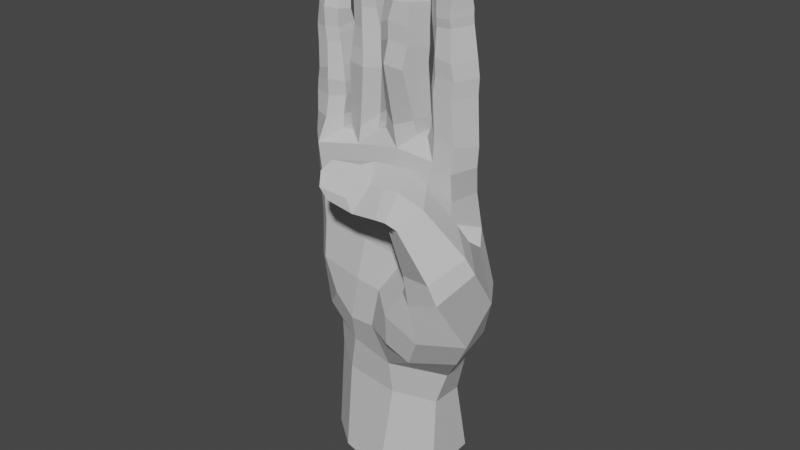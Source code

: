 # Source: B_Handshape.blend  (saved by Blender 3.6.11; exported with 4.5.12 LTS)
import bpy
from mathutils import Matrix  # noqa: F401  (used for matrix-valued properties, if any)

bpy.ops.wm.read_factory_settings(use_empty=True)
scene = bpy.context.scene
scene.name = 'Scene'

# ---- collections
col_b = bpy.data.collections.new('B'); scene.collection.children.link(col_b)

# ---- materials (node trees are filled in below, after node groups)
mat_material__46_005 = bpy.data.materials.new('Material #46.005')
mat_material__46_005.alpha_threshold = 0.0
mat_material__46_005.use_transparent_shadow = False
mat_material__46_005.diffuse_color = (0.6038, 0.6038, 0.6038, 1.0)
mat_material__46_005.specular_color = (0.9, 0.9, 0.9)
mat_material__46_005.roughness = 0.5
mat_material__46_005.specular_intensity = 0.0

# ---- material node trees

# ---- world
world_world = bpy.data.worlds.new('World'); scene.world = world_world
world_world.use_nodes = True; world_world.node_tree.nodes.clear()
_N = world_world.node_tree.nodes; _L = world_world.node_tree.links
n0 = _N.new('ShaderNodeOutputWorld'); n0.name = 'World Output'; n0.location = (300, 300)
n1 = _N.new('ShaderNodeBackground'); n1.name = 'Background'; n1.location = (10, 300)
n1.inputs[0].default_value = (0.05088, 0.05088, 0.05088, 1.0)
_L.new(n1.outputs[0], n0.inputs[0])
n0.is_active_output = True
world_world.color = (0.05088, 0.05088, 0.05088)
world_world.use_sun_shadow = False
world_world.sun_shadow_jitter_overblur = 0.0

# ---- meshes
me_untitled_005 = bpy.data.meshes.new('Untitled.005')
me_untitled_005.from_pydata([(11.34, 6.874, 50.79), (3.514, 4.98, 70.03), (11.87, 4.212, 69.91), (3.0, 7.304, 50.1), (-4.843, 6.332, 49.24), (-4.096, 3.911, 68.2), (-12.48, 1.846, 64.47), (-13.06, 2.391, 47.53), (17.68, -0.7864, 58.34), (4.111, 8.456, 38.31), (-4.888, 7.542, 37.14), (-13.54, 3.282, 37.84), (22.86, -9.319, 58.49), (13.16, -3.72, 61.14), (16.14, -0.1458, 68.14), (15.5, -6.898, 73.51), (13.39, 0.6427, 87.23), (17.36, -2.441, 86.48), (14.78, -6.305, 86.16), (18.25, -4.691, 61.06), (12.71, -4.927, 62.64), (9.676, -8.42, 59.39), (16.96, -6.531, 64.52), (12.21, -6.129, 64.41), (8.929, -9.112, 61.59), (8.406, -0.6765, 78.26), (9.509, -0.09977, 87.29), (13.81, 0.4715, 90.23), (17.55, -2.541, 89.77), (15.19, -6.232, 89.19), (9.649, -0.2358, 90.32), (14.02, 0.1137, 93.04), (17.4, -2.899, 92.73), (14.75, -6.452, 92.23), (9.873, -0.8435, 93.33), (9.793, -4.358, 92.98), (13.9, -0.776, 98.57), (16.83, -3.366, 98.4), (14.4, -6.196, 97.89), (9.886, -1.519, 98.56), (10.06, -5.33, 97.79), (13.76, -0.8112, 100.2), (16.93, -3.697, 99.89), (14.31, -6.49, 99.36), (9.874, -1.598, 100.3), (9.921, -5.367, 99.46), (13.63, -1.079, 101.4), (16.95, -3.742, 101.2), (14.49, -6.589, 100.8), (9.661, -2.155, 101.5), (9.926, -5.433, 101.0), (13.72, -1.627, 103.4), (16.84, -4.513, 104.5), (15.05, -6.676, 104.7), (10.13, -2.358, 105.0), (10.16, -5.332, 105.1), (16.85, -5.054, 109.1), (14.72, -6.165, 109.9), (11.65, -5.04, 110.1), (21.7, -10.51, 61.59), (18.35, -16.26, 57.72), (12.13, -15.05, 56.88), (15.26, -13.68, 69.63), (12.09, -8.85, 71.38), (9.609, -8.826, 68.73), (7.618, -11.65, 67.2), (13.01, -17.78, 66.74), (8.62, -15.29, 65.97), (12.84, 3.347, 74.8), (17.25, -1.954, 73.75), (8.321, 2.243, 73.02), (6.826, 2.452, 72.76), (-0.03554, 2.996, 72.74), (-1.678, 3.332, 72.19), (-7.272, 2.518, 69.39), (-8.337, 2.468, 69.32), (-16.48, -1.428, 63.41), (-17.34, -0.5897, 47.81), (8.549, -4.359, 77.81), (11.08, -2.837, 109.8), (14.63, -2.76, 111.8), (14.88, -5.664, 67.93), (15.82, -3.408, 106.2), (13.81, -2.141, 105.6), (11.76, -2.039, 106.5), (12.57, -2.681, 111.4), (16.31, -4.135, 110.7), (11.81, 5.736, 61.83), (-16.32, -1.404, 56.34), (-12.65, 1.941, 57.02), (-5.082, 5.205, 58.35), (3.248, 6.369, 60.77), (-16.06, -4.914, 63.08), (11.55, -6.739, 74.76), (-5.041, -6.496, 73.46), (8.79, -0.02715, 80.16), (12.98, 1.616, 78.69), (17.33, -1.738, 77.41), (15.65, -6.474, 78.1), (13.14, -6.385, 110.6), (12.52, -7.532, 105.0), (11.9, -6.822, 100.8), (11.95, -6.775, 99.36), (11.71, -6.4, 97.75), (11.66, -6.691, 92.82), (11.59, -6.376, 89.78), (11.07, -6.322, 86.7), (14.0, -3.623, 111.4), (9.044, -4.052, 86.68), (9.398, -4.182, 89.52), (11.6, -6.485, 79.24), (9.18, -3.979, 79.94), (8.02, -2.684, 80.94), (8.511, -4.243, 90.79), (4.795, -1.374, 91.16), (4.305, 0.5422, 81.03), (6.978, -6.049, 80.78), (6.946, -9.051, 90.22), (0.5829, -2.416, 91.36), (-0.09171, -0.8322, 80.83), (-0.5486, -0.01064, 78.27), (0.09627, -4.893, 80.2), (0.06444, -5.061, 77.37), (8.897, -4.428, 93.82), (5.092, -1.924, 93.89), (7.475, -8.365, 94.21), (0.927, -3.042, 94.12), (0.9356, -7.199, 90.5), (8.865, -4.452, 96.64), (4.889, -2.311, 96.1), (7.718, -8.467, 97.26), (0.8909, -4.007, 97.02), (9.264, -4.812, 101.1), (5.305, -2.999, 101.1), (7.762, -8.291, 101.3), (1.681, -4.891, 101.5), (1.975, -8.399, 97.25), (2.952, -8.588, 101.4), (9.14, -4.584, 102.6), (5.25, -2.763, 102.7), (7.462, -8.091, 102.8), (1.774, -4.645, 103.2), (2.937, -8.324, 103.1), (9.208, -4.362, 103.9), (5.227, -2.832, 104.0), (7.734, -7.849, 104.2), (1.78, -5.029, 104.5), (3.036, -8.11, 104.5), (9.289, -4.779, 107.7), (5.426, -3.331, 106.2), (8.166, -6.972, 108.5), (2.206, -5.062, 108.0), (3.055, -7.443, 108.7), (7.128, -6.469, 113.3), (8.56, -4.357, 112.6), (2.691, -4.807, 112.9), (3.85, -6.503, 113.3), (5.68, -7.142, 114.1), (6.052, -8.641, 108.9), (5.337, -8.85, 104.4), (5.299, -9.059, 103.0), (5.259, -9.291, 101.4), (4.127, -9.223, 97.97), (3.955, -9.006, 94.81), (1.501, -7.907, 93.82), (3.235, -9.329, 90.55), (3.272, -6.946, 79.27), (5.496, -3.634, 114.2), (3.413, -4.017, 109.4), (5.435, -3.482, 108.5), (7.725, -3.857, 109.4), (3.796, -3.815, 114.3), (5.435, -3.105, 114.9), (7.343, -3.517, 114.1), (3.495, 2.296, 77.62), (7.898, -1.122, 78.11), (6.961, -5.202, 77.98), (3.989, -6.961, 75.28), (-2.324, 0.5534, 79.61), (-1.388, -0.2402, 88.39), (-5.441, -0.5674, 88.36), (-6.024, 0.8751, 79.06), (-1.781, -4.392, 79.29), (-0.8034, -5.107, 87.97), (-8.51, -2.918, 88.96), (-9.319, -1.188, 78.08), (-8.649, 0.237, 75.07), (-8.012, -4.936, 76.83), (-7.825, -4.821, 75.0), (-1.082, -0.5554, 90.77), (-5.136, -0.4053, 91.26), (-0.6943, -5.074, 90.62), (-8.19, -3.061, 91.74), (-6.575, -6.566, 88.36), (-0.8092, -0.8222, 93.6), (-4.83, -0.2768, 93.94), (-0.6893, -5.09, 93.42), (-7.788, -2.771, 94.61), (-6.226, -6.279, 91.23), (-0.4371, -1.711, 98.79), (-4.074, -0.8712, 99.47), (-1.512, -5.431, 98.03), (-7.514, -2.912, 99.59), (-6.162, -5.726, 94.39), (-5.948, -6.031, 98.45), (-0.3616, -2.071, 100.2), (-3.996, -0.9922, 101.0), (-1.605, -5.624, 99.41), (-7.345, -2.94, 101.2), (-6.114, -6.134, 99.99), (-0.233, -2.414, 101.4), (-3.873, -1.342, 102.1), (-1.499, -5.768, 100.8), (-7.1, -3.504, 102.4), (-5.822, -6.233, 101.4), (-0.03743, -4.071, 104.7), (-3.479, -2.015, 104.2), (-1.226, -6.409, 104.6), (-6.534, -3.643, 105.7), (-5.949, -6.309, 105.2), (-1.692, -6.595, 109.3), (-0.1012, -4.747, 109.0), (-5.698, -4.441, 109.9), (-4.884, -6.181, 109.7), (-3.068, -7.182, 109.9), (-3.354, -7.745, 104.7), (-3.693, -6.797, 100.9), (-3.765, -6.671, 99.62), (-3.794, -6.535, 98.09), (-3.572, -6.757, 94.32), (-3.316, -6.91, 91.14), (-3.252, -7.042, 87.99), (-4.919, -6.04, 76.7), (-2.768, -4.653, 111.1), (-5.148, -3.172, 107.1), (-3.278, -2.743, 106.2), (-1.195, -3.568, 106.6), (-4.434, -4.074, 111.3), (-2.59, -3.824, 111.8), (-0.9696, -4.242, 110.8), (-5.638, 3.117, 75.71), (-1.708, -0.03703, 77.7), (-1.896, -4.823, 76.66), (-9.58, -0.5131, 76.89), (-9.007, -0.9322, 81.36), (-12.81, -0.8782, 81.36), (-13.13, -0.8725, 76.37), (-9.508, -5.299, 77.57), (-8.947, -5.166, 81.15), (-16.14, -3.157, 81.39), (-16.36, -3.352, 76.3), (-16.41, -2.654, 72.51), (-14.71, -6.359, 77.31), (-15.3, -6.181, 73.22), (-8.939, -1.355, 83.56), (-12.75, -0.8316, 83.36), (-8.87, -5.464, 83.66), (-16.05, -3.107, 83.52), (-8.881, -1.38, 85.94), (-12.55, -0.7175, 85.61), (-9.269, -5.304, 86.52), (-15.72, -3.243, 85.6), (-9.112, -2.083, 91.23), (-12.58, -1.185, 91.22), (-9.718, -5.323, 90.57), (-15.66, -3.205, 90.88), (-14.21, -6.149, 85.32), (-14.18, -6.134, 90.15), (-9.077, -2.455, 92.73), (-12.57, -1.211, 92.8), (-9.87, -5.494, 91.94), (-15.58, -3.151, 92.57), (-14.26, -6.139, 91.85), (-9.065, -2.557, 93.83), (-12.42, -1.443, 93.89), (-10.01, -5.544, 93.29), (-15.37, -3.546, 93.52), (-14.34, -6.114, 93.17), (-8.812, -3.651, 96.33), (-12.01, -1.8, 95.53), (-9.836, -5.795, 96.53), (-14.81, -2.987, 97.11), (-14.33, -5.511, 97.05), (-10.07, -5.322, 100.8), (-8.806, -3.597, 100.3), (-13.8, -3.044, 101.1), (-13.09, -4.694, 101.2), (-11.6, -5.601, 101.6), (-11.95, -6.947, 96.9), (-12.13, -6.568, 93.21), (-12.01, -6.524, 91.98), (-11.86, -6.471, 90.55), (-11.56, -6.828, 86.22), (-11.59, -6.94, 84.09), (-15.04, -5.638, 83.23), (-11.73, -6.697, 80.93), (-14.95, -5.968, 81.09), (-11.48, -7.711, 77.26), (-11.23, -3.119, 102.2), (-13.46, -2.33, 98.34), (-11.73, -2.129, 97.48), (-9.813, -2.886, 97.93), (-12.58, -2.529, 102.3), (-11.03, -2.257, 102.7), (-9.556, -2.842, 101.8), (-13.12, 1.055, 73.09), (-9.138, -0.2097, 75.03), (-9.24, -5.717, 75.1), (-12.2, -9.173, 72.73), (-3.665, -7.946, 64.89), (-12.66, -7.746, 64.66), (-15.92, -4.67, 55.65), (-2.179, -8.37, 56.41), (-12.26, -7.722, 56.64), (19.61, -15.42, 53.88), (20.65, -8.06, 42.5), (13.35, -15.18, 51.49), (-16.28, -4.656, 47.24), (2.676, -10.41, 48.53), (10.31, -12.97, 52.12), (-4.032, -10.29, 40.09), (4.594, -10.0, 33.44), (-12.05, 3.424, 26.55), (-5.575, -7.843, 33.67), (11.36, -4.351, 24.77), (4.509, 7.182, 23.19), (-4.805, 7.282, 24.57), (-13.39, 4.766, 7.902), (-6.764, 9.234, 8.698), (4.704, 9.675, 8.861), (11.52, 5.221, 9.266), (11.1, -4.742, 8.083), (2.336, -10.28, 7.519), (-7.608, -8.497, 8.031), (14.81, -14.79, 44.26), (4.714, -8.099, 65.41), (9.786, -7.589, 66.25), (6.65, -7.863, 55.08), (10.93, -6.224, 58.76), (10.74, 3.03, 23.84), (16.45, 4.062, 39.99), (20.31, -0.4517, 47.94), (16.56, 0.9663, 61.15), (11.68, -15.75, 72.49), (11.44, -18.8, 68.03), (9.312, -14.71, 66.0), (10.52, -9.747, 73.61), (8.875, -8.488, 70.43), (8.743, -15.91, 72.4), (9.396, -18.83, 67.94), (7.747, -14.66, 65.25), (8.366, -9.929, 73.83), (7.175, -8.62, 69.76), (5.571, -15.59, 71.89), (3.908, -18.39, 67.19), (2.877, -14.8, 64.95), (2.725, -11.06, 73.83), (2.091, -9.641, 69.72), (-1.83, -18.23, 67.96), (-3.015, -16.16, 67.09), (-3.06, -11.83, 71.13), (-2.984, -12.51, 73.03), (0.5321, -10.96, 65.8), (-4.389, -13.94, 69.01), (6.18, -10.5, 66.22), (8.147, -10.92, 67.02), (-3.889, -15.74, 71.32), (1.491, -13.34, 73.67), (2.45, -16.04, 71.76), (2.036, -17.82, 69.3), (-3.963, -14.43, 73.43), (-4.163, -17.07, 72.31), (-3.223, -18.53, 70.06), (11.52, 4.47, 30.77), (11.71, 6.658, 38.52), (4.067, -8.354, 26.08), (-13.46, 3.271, 32.34), (-5.079, 6.794, 30.86), (4.377, 7.202, 30.18), (-16.38, -0.9295, 39.12), (13.71, -4.481, 63.09), (9.484, -7.649, 57.34), (7.709, -14.59, 47.0), (1.131, -10.69, 40.55), (7.287, -13.86, 40.77), (17.64, 3.686, 49.37), (-12.84, -6.409, 38.48), (-3.032, -9.642, 48.5), (17.07, -5.997, 36.45), (11.3, -12.47, 37.73), (18.92, -0.4779, 41.53), (13.57, -4.019, 31.51), (-6.487, -7.974, 27.03), (-14.23, -1.99, 33.06), (-9.239, -8.758, 42.87), (-12.21, -8.384, 49.34), (-13.24, -2.775, 27.3), (-13.95, -3.56, 8.073), (-10.53, 3.894, 4.007), (-10.95, -2.582, 4.139), (-5.368, 7.369, 4.626), (3.551, 7.711, 4.753), (8.855, 4.247, 5.068), (8.523, -3.501, 4.147), (1.709, -7.812, 3.709), (-6.025, -6.421, 4.107)], [], [(1, 2, 87, 91), (91, 90, 5, 1), (90, 89, 6, 5), (5, 6, 75, 74), (8, 342, 380, 13), (0, 374, 9, 3), (3, 9, 10, 4), (4, 10, 11, 7), (8, 19, 12, 341), (17, 97, 96, 16), (18, 98, 97, 17), (13, 20, 19, 8), (19, 22, 59, 12), (20, 23, 22, 19), (21, 24, 23, 20), (59, 60, 314, 12), (60, 61, 316, 314), (96, 95, 26, 16), (95, 25, 78, 111), (16, 27, 28, 17), (17, 28, 29, 18), (26, 30, 27, 16), (108, 109, 30, 26), (27, 31, 32, 28), (28, 32, 33, 29), (30, 34, 31, 27), (109, 35, 34, 30), (31, 36, 37, 32), (32, 37, 38, 33), (34, 39, 36, 31), (35, 40, 39, 34), (373, 374, 340, 391), (378, 325, 326, 377), (377, 326, 322, 376), (12, 314, 315, 341), (36, 41, 42, 37), (37, 42, 43, 38), (39, 44, 41, 36), (40, 45, 44, 39), (41, 46, 47, 42), (42, 47, 48, 43), (44, 49, 46, 41), (45, 50, 49, 44), (46, 51, 52, 47), (47, 52, 53, 48), (49, 54, 51, 46), (50, 55, 54, 49), (52, 56, 57, 53), (55, 58, 79, 54), (61, 24, 21, 316), (22, 63, 62, 59), (23, 64, 63, 22), (24, 65, 64, 23), (59, 62, 66, 60), (60, 66, 67, 61), (61, 67, 65, 24), (2, 70, 25, 68), (2, 68, 69, 14), (1, 71, 70, 2), (70, 71, 175, 25), (174, 175, 71, 1), (1, 72, 120, 174), (73, 72, 1, 5), (240, 241, 73, 5), (72, 73, 241, 120), (5, 74, 186, 240), (74, 75, 306, 186), (75, 6, 305, 306), (89, 88, 76, 6), (6, 76, 251, 305), (176, 78, 25, 175), (58, 55, 100, 99), (100, 55, 50, 101), (101, 50, 45, 102), (102, 45, 40, 103), (103, 40, 35, 104), (104, 35, 109, 105), (105, 109, 108, 106), (108, 111, 110, 106), (57, 56, 107, 99), (84, 83, 51, 54), (82, 52, 51, 83), (85, 79, 107, 80), (86, 82, 83, 80), (80, 83, 84, 85), (84, 54, 79, 85), (82, 86, 56, 52), (78, 176, 177, 93), (241, 242, 122, 120), (88, 89, 7, 77), (89, 90, 4, 7), (90, 91, 3, 4), (88, 311, 92, 76), (76, 92, 253, 251), (77, 317, 311, 88), (307, 188, 186, 306), (69, 15, 81, 14), (15, 93, 336, 81), (93, 177, 335, 336), (177, 122, 242, 94), (95, 96, 68, 25), (96, 97, 69, 68), (69, 97, 98, 15), (57, 99, 100, 53), (53, 100, 101, 48), (48, 101, 102, 43), (43, 102, 103, 38), (38, 103, 104, 33), (33, 104, 105, 29), (29, 105, 106, 18), (106, 110, 98, 18), (58, 99, 107, 79), (86, 80, 107, 56), (95, 111, 108, 26), (15, 98, 110, 93), (93, 110, 111, 78), (113, 112, 115, 114), (117, 116, 112, 113), (115, 119, 118, 114), (119, 120, 122, 121), (114, 124, 123, 113), (113, 123, 125, 117), (118, 126, 124, 114), (127, 164, 126, 118), (124, 129, 128, 123), (123, 128, 130, 125), (126, 131, 129, 124), (164, 136, 131, 126), (129, 133, 132, 128), (128, 132, 134, 130), (131, 135, 133, 129), (136, 137, 135, 131), (133, 139, 138, 132), (132, 138, 140, 134), (135, 141, 139, 133), (137, 142, 141, 135), (139, 144, 143, 138), (138, 143, 145, 140), (141, 146, 144, 139), (142, 147, 146, 141), (144, 149, 148, 143), (143, 148, 150, 145), (146, 151, 149, 144), (147, 152, 151, 146), (148, 154, 153, 150), (152, 156, 155, 151), (156, 152, 158, 157), (158, 152, 147, 159), (159, 147, 142, 160), (160, 142, 137, 161), (161, 137, 136, 162), (162, 136, 164, 163), (163, 164, 127, 165), (127, 121, 166, 165), (153, 154, 167, 157), (168, 169, 149, 151), (170, 148, 149, 169), (171, 155, 167, 172), (173, 170, 169, 172), (172, 169, 168, 171), (168, 151, 155, 171), (170, 173, 154, 148), (119, 115, 174, 120), (115, 112, 175, 174), (175, 112, 116, 176), (153, 157, 158, 150), (150, 158, 159, 145), (145, 159, 160, 140), (140, 160, 161, 134), (134, 161, 162, 130), (130, 162, 163, 125), (125, 163, 165, 117), (165, 166, 116, 117), (156, 157, 167, 155), (173, 172, 167, 154), (119, 121, 127, 118), (176, 116, 166, 177), (177, 166, 121, 122), (179, 178, 181, 180), (183, 182, 178, 179), (181, 185, 184, 180), (185, 186, 188, 187), (180, 190, 189, 179), (179, 189, 191, 183), (184, 192, 190, 180), (193, 198, 192, 184), (190, 195, 194, 189), (189, 194, 196, 191), (192, 197, 195, 190), (198, 203, 197, 192), (195, 200, 199, 194), (194, 199, 201, 196), (197, 202, 200, 195), (203, 204, 202, 197), (200, 206, 205, 199), (199, 205, 207, 201), (202, 208, 206, 200), (204, 209, 208, 202), (206, 211, 210, 205), (205, 210, 212, 207), (208, 213, 211, 206), (209, 214, 213, 208), (211, 216, 215, 210), (210, 215, 217, 212), (213, 218, 216, 211), (214, 219, 218, 213), (215, 221, 220, 217), (219, 223, 222, 218), (223, 219, 225, 224), (225, 219, 214, 226), (226, 214, 209, 227), (227, 209, 204, 228), (228, 204, 203, 229), (229, 203, 198, 230), (230, 198, 193, 231), (193, 187, 232, 231), (220, 221, 233, 224), (234, 235, 216, 218), (236, 215, 216, 235), (237, 222, 233, 238), (239, 236, 235, 238), (238, 235, 234, 237), (234, 218, 222, 237), (236, 239, 221, 215), (185, 181, 240, 186), (181, 178, 241, 240), (241, 178, 182, 242), (220, 224, 225, 217), (217, 225, 226, 212), (212, 226, 227, 207), (207, 227, 228, 201), (201, 228, 229, 196), (196, 229, 230, 191), (191, 230, 231, 183), (231, 232, 182, 183), (223, 224, 233, 222), (239, 238, 233, 221), (185, 187, 193, 184), (242, 182, 232, 94), (94, 232, 187, 188), (244, 243, 246, 245), (248, 247, 243, 244), (246, 250, 249, 245), (250, 251, 253, 252), (245, 255, 254, 244), (244, 254, 256, 248), (249, 257, 255, 245), (296, 294, 257, 249), (255, 259, 258, 254), (254, 258, 260, 256), (257, 261, 259, 255), (294, 266, 261, 257), (259, 263, 262, 258), (258, 262, 264, 260), (261, 265, 263, 259), (266, 267, 265, 261), (263, 269, 268, 262), (262, 268, 270, 264), (265, 271, 269, 263), (267, 272, 271, 265), (269, 274, 273, 268), (268, 273, 275, 270), (271, 276, 274, 269), (272, 277, 276, 271), (274, 279, 278, 273), (273, 278, 280, 275), (276, 281, 279, 274), (277, 282, 281, 276), (278, 284, 283, 280), (282, 286, 285, 281), (286, 282, 288, 287), (288, 282, 277, 289), (289, 277, 272, 290), (290, 272, 267, 291), (291, 267, 266, 292), (292, 266, 294, 293), (293, 294, 296, 295), (296, 252, 297, 295), (283, 284, 298, 287), (299, 300, 279, 281), (301, 278, 279, 300), (302, 285, 298, 303), (304, 301, 300, 303), (303, 300, 299, 302), (299, 281, 285, 302), (301, 304, 284, 278), (250, 246, 305, 251), (246, 243, 306, 305), (306, 243, 247, 307), (283, 287, 288, 280), (280, 288, 289, 275), (275, 289, 290, 270), (270, 290, 291, 264), (264, 291, 292, 260), (260, 292, 293, 256), (256, 293, 295, 248), (295, 297, 247, 248), (286, 287, 298, 285), (304, 303, 298, 284), (250, 252, 296, 249), (307, 247, 297, 308), (308, 297, 252, 253), (307, 308, 94, 188), (94, 309, 335, 177), (308, 310, 309, 94), (310, 308, 253, 92), (338, 381, 13, 380), (310, 313, 312, 309), (92, 311, 313, 310), (381, 319, 316, 21), (319, 381, 338, 337), (320, 383, 318, 387), (334, 389, 388, 315), (318, 382, 319, 337), (376, 322, 396, 393), (333, 392, 396, 397), (322, 326, 328, 327), (326, 325, 329, 328), (325, 339, 330, 329), (339, 324, 331, 330), (324, 375, 332, 331), (375, 392, 333, 332), (335, 337, 338, 336), (335, 309, 312, 337), (380, 81, 336, 338), (87, 0, 3, 91), (385, 0, 87, 342), (342, 87, 2, 14), (324, 339, 373, 391), (62, 343, 344, 66), (66, 344, 345, 67), (63, 346, 343, 62), (64, 347, 346, 63), (343, 348, 349, 344), (344, 349, 350, 345), (346, 351, 348, 343), (347, 352, 351, 346), (348, 353, 354, 349), (349, 354, 355, 350), (351, 356, 353, 348), (352, 357, 356, 351), (354, 358, 359, 355), (357, 360, 361, 356), (360, 357, 362, 363), (362, 357, 352, 364), (364, 352, 347, 365), (365, 347, 64, 65), (359, 358, 366, 363), (367, 368, 353, 356), (369, 354, 353, 368), (370, 361, 366, 371), (372, 369, 368, 371), (371, 368, 367, 370), (367, 356, 361, 370), (369, 372, 358, 354), (359, 363, 362, 355), (355, 362, 364, 350), (350, 364, 365, 345), (345, 365, 65, 67), (360, 363, 366, 361), (372, 371, 366, 358), (325, 378, 373, 339), (0, 385, 340, 374), (324, 391, 321, 375), (323, 386, 379, 393), (376, 11, 10, 377), (377, 10, 9, 378), (378, 9, 374, 373), (77, 7, 11, 379), (13, 381, 21, 20), (342, 14, 81, 380), (318, 383, 384, 382), (8, 341, 385, 342), (317, 386, 394, 395), (383, 321, 389, 384), (385, 341, 390, 340), (317, 77, 379, 386), (318, 337, 312, 387), (387, 312, 313, 395), (395, 313, 311, 317), (319, 382, 334, 316), (382, 384, 389, 334), (315, 314, 316, 334), (389, 321, 391, 388), (390, 341, 315, 388), (390, 388, 391, 340), (379, 11, 376, 393), (323, 321, 383, 320), (375, 321, 323, 392), (386, 323, 320, 394), (394, 320, 387, 395), (392, 323, 393, 396), (396, 322, 327, 397), (333, 397, 399, 405), (398, 400, 401, 402, 403, 404, 405, 399), (328, 329, 401, 400), (327, 328, 400, 398), (331, 332, 404, 403), (397, 327, 398, 399), (330, 331, 403, 402), (329, 330, 402, 401), (332, 333, 405, 404)])
_uv = me_untitled_005.uv_layers.new(name='UVChannel_1')
_uv.uv.foreach_set('vector', [0.0, 1.0, 1.0, 1.0, 1.0, 0.4928, 0.0, 0.5248, 0.0, 0.5248, 0.0, 0.5291, 0.0, 1.0, 0.0, 1.0, 0.0, 0.5291, 0.0, 0.5236, 0.0, 1.0, 0.0, 1.0, 0.0, 1.0, 0.0, 1.0, 0.0, 1.0, 0.0, 1.0, 1.0, 0.0, 1.0, 0.2045, 1.0, 0.09277, 1.0, 0.0, 1.0, 0.0, 0.4336, 0.0, 0.0, 0.0, 0.0, 0.0, 0.0, 0.0, 0.0, 0.0, 0.0, 0.0, 0.0, 0.0, 0.0, 0.0, 0.0, 0.0, 0.0, 0.0, 0.0, 0.0, 1.0, 0.0, 1.0, 0.0, 1.0, 0.0, 1.0, 0.0, 1.0, 1.0, 1.0, 1.0, 1.0, 1.0, 1.0, 1.0, 1.0, 1.0, 1.0, 1.0, 1.0, 1.0, 1.0, 1.0, 1.0, 0.0, 1.0, 0.0, 1.0, 0.0, 1.0, 0.0, 1.0, 0.0, 1.0, 0.0, 1.0, 0.0, 1.0, 0.0, 1.0, 0.0, 1.0, 0.0, 1.0, 0.0, 1.0, 0.0, 1.0, 0.0, 1.0, 0.0, 1.0, 0.0, 1.0, 0.0, 1.0, 0.0, 1.0, 0.0, 1.0, 0.0, 1.0, 0.0, 1.0, 0.0, 1.0, 0.0, 1.0, 0.0, 1.0, 0.0, 1.0, 1.0, 1.0, 1.0, 1.0, 1.0, 1.0, 1.0, 1.0, 1.0, 1.0, 1.0, 1.0, 1.0, 1.0, 1.0, 1.0, 1.0, 1.0, 1.0, 1.0, 1.0, 1.0, 1.0, 1.0, 1.0, 1.0, 1.0, 1.0, 1.0, 1.0, 1.0, 1.0, 1.0, 1.0, 1.0, 1.0, 1.0, 1.0, 1.0, 1.0, 1.0, 1.0, 1.0, 1.0, 1.0, 1.0, 1.0, 1.0, 1.0, 1.0, 1.0, 1.0, 1.0, 1.0, 1.0, 1.0, 1.0, 1.0, 1.0, 1.0, 1.0, 1.0, 1.0, 1.0, 1.0, 1.0, 1.0, 1.0, 1.0, 1.0, 1.0, 1.0, 1.0, 1.0, 1.0, 1.0, 1.0, 1.0, 1.0, 1.0, 1.0, 1.0, 1.0, 1.0, 1.0, 1.0, 1.0, 1.0, 1.0, 1.0, 1.0, 1.0, 1.0, 1.0, 1.0, 1.0, 1.0, 1.0, 1.0, 1.0, 1.0, 1.0, 1.0, 1.0, 1.0, 1.0, 1.0, 1.0, 1.0, 1.0, 1.0, 0.3949, 0.0, 0.4336, 0.0, 1.0, 0.0, 1.0, 0.0, 0.0, 0.0, 0.0, 0.0, 0.0, 0.0, 0.0, 0.0, 0.0, 0.0, 0.0, 0.0, 0.0, 0.0, 0.0, 0.0, 1.0, 0.0, 1.0, 0.0, 1.0, 0.0, 1.0, 0.0, 1.0, 1.0, 1.0, 1.0, 1.0, 1.0, 1.0, 1.0, 1.0, 1.0, 1.0, 1.0, 1.0, 1.0, 1.0, 1.0, 1.0, 1.0, 1.0, 1.0, 1.0, 1.0, 1.0, 1.0, 1.0, 1.0, 1.0, 1.0, 1.0, 1.0, 1.0, 1.0, 1.0, 1.0, 1.0, 1.0, 1.0, 1.0, 1.0, 1.0, 1.0, 1.0, 1.0, 1.0, 1.0, 1.0, 1.0, 1.0, 1.0, 1.0, 1.0, 1.0, 1.0, 1.0, 1.0, 1.0, 1.0, 1.0, 1.0, 1.0, 1.0, 1.0, 1.0, 1.0, 1.0, 1.0, 1.0, 1.0, 1.0, 1.0, 1.0, 1.0, 1.0, 1.0, 1.0, 1.0, 1.0, 1.0, 1.0, 1.0, 1.0, 1.0, 1.0, 1.0, 1.0, 1.0, 1.0, 1.0, 1.0, 1.0, 1.0, 1.0, 1.0, 1.0, 1.0, 1.0, 1.0, 1.0, 1.0, 1.0, 1.0, 1.0, 1.0, 1.0, 1.0, 1.0, 1.0, 1.0, 1.0, 1.0, 1.0, 1.0, 1.0, 0.0, 1.0, 0.0, 1.0, 0.0, 1.0, 0.0, 1.0, 0.0, 1.0, 0.0, 1.0, 0.0, 1.0, 0.0, 1.0, 0.0, 1.0, 0.0, 1.0, 0.0, 1.0, 0.0, 1.0, 0.0, 1.0, 0.0, 1.0, 0.0, 1.0, 0.0, 1.0, 0.0, 1.0, 0.0, 1.0, 0.0, 1.0, 0.0, 1.0, 0.0, 1.0, 0.0, 1.0, 0.0, 1.0, 0.0, 1.0, 0.0, 1.0, 0.0, 1.0, 0.0, 1.0, 0.0, 1.0, 1.0, 0.6227, 1.0, 0.6197, 1.0, 1.0, 1.0, 1.0, 1.0, 1.0, 1.0, 1.0, 1.0, 1.0, 1.0, 0.0, 1.0, 0.216, 1.0, 0.6227, 1.0, 1.0, 1.0, 0.6227, 1.0, 0.216, 1.0, 0.3966, 1.0, 0.6197, 1.0, 0.0, 1.0, 0.3966, 1.0, 0.216, 1.0, 0.0, 1.0, 0.0, 1.0, 0.0, 1.0, 1.0, 1.0, 0.0, 1.0, 0.0, 1.0, 0.0, 1.0, 0.0, 1.0, 0.0, 1.0, 0.0, 1.0, 0.0, 1.0, 0.0, 1.0, 0.0, 1.0, 0.0, 1.0, 0.0, 1.0, 0.0, 1.0, 1.0, 1.0, 0.0, 1.0, 0.0, 1.0, 0.0, 1.0, 0.0, 1.0, 0.0, 1.0, 0.0, 1.0, 0.0, 1.0, 0.0, 1.0, 0.0, 1.0, 0.0, 1.0, 0.0, 1.0, 0.0, 1.0, 0.0, 0.5236, 0.0, 0.5339, 0.0, 1.0, 0.0, 1.0, 0.0, 1.0, 0.0, 1.0, 0.0, 1.0, 0.0, 1.0, 1.0, 1.0, 1.0, 1.0, 1.0, 1.0, 1.0, 1.0, 1.0, 1.0, 1.0, 1.0, 1.0, 1.0, 1.0, 1.0, 1.0, 1.0, 1.0, 1.0, 1.0, 1.0, 1.0, 1.0, 1.0, 1.0, 1.0, 1.0, 1.0, 1.0, 1.0, 1.0, 1.0, 1.0, 1.0, 1.0, 1.0, 1.0, 1.0, 1.0, 1.0, 1.0, 1.0, 1.0, 1.0, 1.0, 1.0, 1.0, 1.0, 1.0, 1.0, 1.0, 1.0, 1.0, 1.0, 1.0, 1.0, 1.0, 1.0, 1.0, 1.0, 1.0, 1.0, 1.0, 1.0, 1.0, 1.0, 1.0, 1.0, 1.0, 1.0, 1.0, 1.0, 1.0, 1.0, 1.0, 1.0, 1.0, 1.0, 1.0, 1.0, 1.0, 1.0, 1.0, 1.0, 1.0, 1.0, 1.0, 1.0, 1.0, 1.0, 1.0, 1.0, 1.0, 1.0, 1.0, 1.0, 1.0, 1.0, 1.0, 1.0, 1.0, 1.0, 1.0, 1.0, 1.0, 1.0, 1.0, 1.0, 1.0, 1.0, 1.0, 1.0, 1.0, 1.0, 1.0, 1.0, 1.0, 1.0, 1.0, 1.0, 1.0, 1.0, 1.0, 1.0, 1.0, 1.0, 1.0, 1.0, 1.0, 1.0, 1.0, 1.0, 1.0, 1.0, 1.0, 1.0, 0.0, 1.0, 1.0, 1.0, 0.379, 1.0, 0.0, 1.0, 1.0, 0.0, 1.0, 1.0, 1.0, 1.0, 1.0, 0.0, 0.5339, 0.0, 0.5236, 0.0, 0.0, 0.0, 0.0, 0.0, 0.5236, 0.0, 0.5291, 0.0, 0.0, 0.0, 0.0, 0.0, 0.5291, 0.0, 0.5248, 0.0, 0.0, 0.0, 0.0, 0.0, 0.5339, 0.0, 0.5339, 0.0, 1.0, 0.0, 1.0, 0.0, 1.0, 0.0, 1.0, 0.0, 1.0, 0.0, 1.0, 0.0, 0.0, 0.0, 0.0, 0.0, 0.5339, 0.0, 0.5339, 1.0, 1.0, 0.0, 1.0, 0.0, 1.0, 1.0, 1.0, 1.0, 1.0, 1.0, 1.0, 1.0, 1.0, 1.0, 1.0, 1.0, 1.0, 1.0, 1.0, 1.0, 1.0, 1.0, 1.0, 1.0, 0.0, 1.0, 0.379, 1.0, 0.1931, 1.0, 0.0, 1.0, 1.0, 1.0, 1.0, 0.0, 1.0, 1.0, 1.0, 1.0, 1.0, 1.0, 1.0, 1.0, 1.0, 1.0, 1.0, 1.0, 1.0, 1.0, 1.0, 1.0, 1.0, 1.0, 1.0, 1.0, 1.0, 1.0, 1.0, 1.0, 1.0, 1.0, 1.0, 1.0, 1.0, 1.0, 1.0, 1.0, 1.0, 1.0, 1.0, 1.0, 1.0, 1.0, 1.0, 1.0, 1.0, 1.0, 1.0, 1.0, 1.0, 1.0, 1.0, 1.0, 1.0, 1.0, 1.0, 1.0, 1.0, 1.0, 1.0, 1.0, 1.0, 1.0, 1.0, 1.0, 1.0, 1.0, 1.0, 1.0, 1.0, 1.0, 1.0, 1.0, 1.0, 1.0, 1.0, 1.0, 1.0, 1.0, 1.0, 1.0, 1.0, 1.0, 1.0, 1.0, 1.0, 1.0, 1.0, 1.0, 1.0, 1.0, 1.0, 1.0, 1.0, 1.0, 1.0, 1.0, 1.0, 1.0, 1.0, 1.0, 1.0, 1.0, 1.0, 1.0, 1.0, 1.0, 1.0, 1.0, 1.0, 1.0, 1.0, 1.0, 1.0, 1.0, 1.0, 1.0, 1.0, 1.0, 1.0, 1.0, 1.0, 1.0, 1.0, 1.0, 1.0, 1.0, 1.0, 1.0, 1.0, 1.0, 1.0, 1.0, 1.0, 1.0, 1.0, 1.0, 1.0, 1.0, 1.0, 1.0, 1.0, 1.0, 1.0, 1.0, 1.0, 1.0, 1.0, 1.0, 1.0, 1.0, 1.0, 1.0, 1.0, 1.0, 1.0, 1.0, 1.0, 1.0, 1.0, 1.0, 1.0, 1.0, 1.0, 1.0, 1.0, 1.0, 1.0, 1.0, 1.0, 1.0, 1.0, 1.0, 1.0, 1.0, 1.0, 1.0, 1.0, 1.0, 1.0, 1.0, 1.0, 1.0, 1.0, 1.0, 1.0, 1.0, 1.0, 1.0, 1.0, 1.0, 1.0, 1.0, 1.0, 1.0, 1.0, 1.0, 1.0, 1.0, 1.0, 1.0, 1.0, 1.0, 1.0, 1.0, 1.0, 1.0, 1.0, 1.0, 1.0, 1.0, 1.0, 1.0, 1.0, 1.0, 1.0, 1.0, 1.0, 1.0, 1.0, 1.0, 1.0, 1.0, 1.0, 1.0, 1.0, 1.0, 1.0, 1.0, 1.0, 1.0, 1.0, 1.0, 1.0, 1.0, 1.0, 1.0, 1.0, 1.0, 1.0, 1.0, 1.0, 1.0, 1.0, 1.0, 1.0, 1.0, 1.0, 1.0, 1.0, 1.0, 1.0, 1.0, 1.0, 1.0, 1.0, 1.0, 1.0, 1.0, 1.0, 1.0, 1.0, 1.0, 1.0, 1.0, 1.0, 1.0, 1.0, 1.0, 1.0, 1.0, 1.0, 1.0, 1.0, 1.0, 1.0, 1.0, 1.0, 1.0, 1.0, 1.0, 1.0, 1.0, 1.0, 1.0, 1.0, 1.0, 1.0, 1.0, 1.0, 1.0, 1.0, 1.0, 1.0, 1.0, 1.0, 1.0, 1.0, 1.0, 1.0, 1.0, 1.0, 1.0, 1.0, 1.0, 1.0, 1.0, 1.0, 1.0, 1.0, 1.0, 1.0, 1.0, 1.0, 1.0, 1.0, 1.0, 1.0, 1.0, 1.0, 1.0, 1.0, 1.0, 1.0, 1.0, 1.0, 1.0, 1.0, 1.0, 1.0, 1.0, 1.0, 1.0, 1.0, 1.0, 1.0, 1.0, 1.0, 1.0, 1.0, 1.0, 1.0, 1.0, 1.0, 1.0, 1.0, 1.0, 1.0, 1.0, 1.0, 1.0, 1.0, 1.0, 1.0, 1.0, 1.0, 1.0, 1.0, 1.0, 1.0, 1.0, 1.0, 1.0, 1.0, 1.0, 1.0, 1.0, 1.0, 1.0, 1.0, 1.0, 1.0, 1.0, 1.0, 1.0, 1.0, 1.0, 1.0, 1.0, 1.0, 1.0, 1.0, 1.0, 1.0, 1.0, 1.0, 1.0, 1.0, 1.0, 1.0, 1.0, 1.0, 1.0, 1.0, 1.0, 1.0, 1.0, 1.0, 1.0, 1.0, 1.0, 1.0, 1.0, 1.0, 1.0, 1.0, 1.0, 1.0, 1.0, 1.0, 1.0, 1.0, 1.0, 1.0, 1.0, 1.0, 1.0, 1.0, 1.0, 1.0, 1.0, 1.0, 1.0, 1.0, 1.0, 1.0, 1.0, 1.0, 1.0, 1.0, 1.0, 1.0, 1.0, 1.0, 1.0, 1.0, 1.0, 1.0, 1.0, 1.0, 1.0, 1.0, 1.0, 1.0, 1.0, 1.0, 1.0, 1.0, 1.0, 1.0, 1.0, 1.0, 1.0, 1.0, 1.0, 1.0, 1.0, 1.0, 1.0, 1.0, 1.0, 1.0, 1.0, 1.0, 1.0, 1.0, 1.0, 1.0, 1.0, 1.0, 1.0, 1.0, 1.0, 1.0, 1.0, 1.0, 1.0, 1.0, 1.0, 1.0, 1.0, 1.0, 1.0, 1.0, 1.0, 1.0, 1.0, 1.0, 1.0, 1.0, 1.0, 1.0, 1.0, 1.0, 1.0, 1.0, 1.0, 1.0, 1.0, 1.0, 1.0, 1.0, 1.0, 1.0, 1.0, 1.0, 1.0, 1.0, 1.0, 1.0, 1.0, 1.0, 1.0, 1.0, 1.0, 1.0, 1.0, 1.0, 1.0, 1.0, 1.0, 1.0, 1.0, 1.0, 1.0, 1.0, 1.0, 1.0, 1.0, 1.0, 1.0, 1.0, 1.0, 1.0, 1.0, 1.0, 1.0, 1.0, 1.0, 1.0, 1.0, 1.0, 1.0, 1.0, 1.0, 1.0, 1.0, 1.0, 1.0, 1.0, 1.0, 1.0, 1.0, 1.0, 1.0, 1.0, 1.0, 1.0, 1.0, 1.0, 1.0, 1.0, 1.0, 1.0, 1.0, 1.0, 1.0, 1.0, 1.0, 1.0, 1.0, 1.0, 1.0, 1.0, 1.0, 1.0, 1.0, 1.0, 1.0, 1.0, 1.0, 1.0, 1.0, 1.0, 1.0, 1.0, 1.0, 1.0, 1.0, 1.0, 1.0, 1.0, 1.0, 1.0, 1.0, 1.0, 1.0, 1.0, 1.0, 1.0, 1.0, 1.0, 1.0, 1.0, 1.0, 1.0, 1.0, 1.0, 1.0, 1.0, 1.0, 1.0, 1.0, 1.0, 1.0, 1.0, 1.0, 1.0, 1.0, 1.0, 1.0, 1.0, 1.0, 1.0, 1.0, 1.0, 1.0, 1.0, 1.0, 1.0, 1.0, 1.0, 1.0, 1.0, 1.0, 1.0, 1.0, 1.0, 1.0, 1.0, 1.0, 1.0, 1.0, 1.0, 1.0, 1.0, 1.0, 1.0, 1.0, 1.0, 1.0, 1.0, 1.0, 1.0, 1.0, 1.0, 1.0, 1.0, 1.0, 1.0, 1.0, 1.0, 1.0, 1.0, 1.0, 1.0, 1.0, 1.0, 1.0, 1.0, 1.0, 1.0, 1.0, 1.0, 1.0, 1.0, 1.0, 1.0, 1.0, 1.0, 1.0, 1.0, 1.0, 1.0, 1.0, 1.0, 1.0, 1.0, 1.0, 1.0, 1.0, 1.0, 1.0, 1.0, 1.0, 1.0, 1.0, 1.0, 1.0, 1.0, 1.0, 1.0, 1.0, 1.0, 1.0, 1.0, 1.0, 1.0, 1.0, 1.0, 1.0, 1.0, 1.0, 1.0, 1.0, 1.0, 1.0, 1.0, 1.0, 1.0, 1.0, 1.0, 1.0, 1.0, 1.0, 1.0, 1.0, 1.0, 1.0, 1.0, 1.0, 1.0, 1.0, 1.0, 1.0, 1.0, 1.0, 1.0, 1.0, 1.0, 1.0, 1.0, 1.0, 1.0, 1.0, 1.0, 1.0, 1.0, 1.0, 1.0, 1.0, 1.0, 1.0, 1.0, 1.0, 1.0, 1.0, 1.0, 1.0, 1.0, 1.0, 1.0, 1.0, 1.0, 1.0, 1.0, 1.0, 1.0, 1.0, 1.0, 1.0, 1.0, 1.0, 1.0, 1.0, 1.0, 1.0, 1.0, 1.0, 1.0, 1.0, 1.0, 1.0, 1.0, 1.0, 1.0, 1.0, 1.0, 1.0, 1.0, 1.0, 1.0, 1.0, 1.0, 1.0, 1.0, 1.0, 1.0, 1.0, 1.0, 1.0, 1.0, 1.0, 1.0, 1.0, 1.0, 1.0, 1.0, 1.0, 1.0, 1.0, 1.0, 1.0, 1.0, 1.0, 1.0, 1.0, 1.0, 1.0, 1.0, 1.0, 1.0, 1.0, 1.0, 1.0, 1.0, 1.0, 1.0, 1.0, 1.0, 1.0, 1.0, 1.0, 1.0, 1.0, 1.0, 1.0, 1.0, 1.0, 1.0, 1.0, 1.0, 1.0, 1.0, 1.0, 1.0, 1.0, 1.0, 1.0, 1.0, 1.0, 1.0, 1.0, 1.0, 1.0, 1.0, 1.0, 1.0, 1.0, 1.0, 1.0, 1.0, 1.0, 1.0, 1.0, 1.0, 1.0, 1.0, 1.0, 1.0, 1.0, 1.0, 1.0, 1.0, 1.0, 1.0, 1.0, 1.0, 1.0, 1.0, 1.0, 1.0, 1.0, 1.0, 1.0, 1.0, 1.0, 1.0, 1.0, 1.0, 1.0, 1.0, 1.0, 1.0, 1.0, 1.0, 1.0, 1.0, 1.0, 1.0, 1.0, 1.0, 1.0, 1.0, 1.0, 1.0, 1.0, 1.0, 1.0, 1.0, 1.0, 1.0, 1.0, 1.0, 1.0, 1.0, 1.0, 1.0, 1.0, 1.0, 1.0, 1.0, 1.0, 1.0, 1.0, 1.0, 1.0, 1.0, 1.0, 1.0, 1.0, 1.0, 1.0, 1.0, 1.0, 1.0, 1.0, 1.0, 1.0, 1.0, 1.0, 1.0, 1.0, 1.0, 1.0, 1.0, 1.0, 1.0, 1.0, 1.0, 1.0, 1.0, 1.0, 1.0, 1.0, 1.0, 1.0, 1.0, 1.0, 1.0, 1.0, 1.0, 1.0, 1.0, 1.0, 1.0, 1.0, 1.0, 1.0, 1.0, 1.0, 1.0, 1.0, 1.0, 1.0, 1.0, 1.0, 1.0, 1.0, 1.0, 1.0, 1.0, 1.0, 1.0, 1.0, 1.0, 1.0, 1.0, 1.0, 1.0, 1.0, 1.0, 1.0, 1.0, 1.0, 1.0, 1.0, 1.0, 1.0, 1.0, 1.0, 1.0, 1.0, 1.0, 1.0, 1.0, 1.0, 1.0, 1.0, 1.0, 1.0, 1.0, 1.0, 1.0, 1.0, 1.0, 1.0, 1.0, 1.0, 1.0, 1.0, 1.0, 1.0, 1.0, 1.0, 1.0, 1.0, 1.0, 1.0, 1.0, 1.0, 1.0, 1.0, 1.0, 1.0, 1.0, 1.0, 1.0, 1.0, 1.0, 1.0, 1.0, 1.0, 1.0, 1.0, 1.0, 1.0, 1.0, 1.0, 1.0, 1.0, 1.0, 1.0, 1.0, 1.0, 1.0, 1.0, 1.0, 1.0, 1.0, 1.0, 1.0, 1.0, 1.0, 1.0, 1.0, 1.0, 1.0, 1.0, 1.0, 1.0, 1.0, 1.0, 1.0, 1.0, 1.0, 1.0, 1.0, 1.0, 1.0, 1.0, 1.0, 1.0, 1.0, 1.0, 1.0, 1.0, 1.0, 1.0, 1.0, 1.0, 1.0, 1.0, 1.0, 1.0, 1.0, 1.0, 1.0, 1.0, 1.0, 1.0, 1.0, 1.0, 1.0, 1.0, 1.0, 1.0, 1.0, 1.0, 1.0, 1.0, 1.0, 1.0, 1.0, 1.0, 1.0, 1.0, 1.0, 1.0, 1.0, 1.0, 1.0, 1.0, 1.0, 1.0, 1.0, 1.0, 1.0, 1.0, 1.0, 1.0, 1.0, 1.0, 1.0, 1.0, 1.0, 1.0, 1.0, 1.0, 1.0, 1.0, 1.0, 1.0, 1.0, 1.0, 1.0, 1.0, 1.0, 1.0, 1.0, 1.0, 1.0, 1.0, 1.0, 1.0, 1.0, 1.0, 1.0, 1.0, 1.0, 1.0, 1.0, 1.0, 1.0, 1.0, 1.0, 1.0, 1.0, 1.0, 1.0, 1.0, 1.0, 1.0, 1.0, 1.0, 1.0, 1.0, 1.0, 1.0, 1.0, 1.0, 1.0, 1.0, 1.0, 1.0, 1.0, 1.0, 1.0, 1.0, 1.0, 1.0, 1.0, 1.0, 1.0, 1.0, 1.0, 1.0, 1.0, 1.0, 1.0, 1.0, 1.0, 1.0, 1.0, 1.0, 1.0, 1.0, 1.0, 1.0, 1.0, 1.0, 1.0, 1.0, 1.0, 1.0, 1.0, 1.0, 1.0, 1.0, 1.0, 1.0, 1.0, 1.0, 1.0, 1.0, 1.0, 1.0, 1.0, 1.0, 1.0, 1.0, 1.0, 1.0, 1.0, 1.0, 1.0, 1.0, 1.0, 1.0, 1.0, 1.0, 1.0, 1.0, 1.0, 1.0, 1.0, 1.0, 1.0, 1.0, 1.0, 1.0, 1.0, 1.0, 1.0, 1.0, 1.0, 1.0, 1.0, 1.0, 1.0, 1.0, 1.0, 1.0, 1.0, 1.0, 1.0, 1.0, 1.0, 1.0, 1.0, 1.0, 1.0, 1.0, 1.0, 1.0, 1.0, 1.0, 1.0, 1.0, 1.0, 1.0, 1.0, 1.0, 1.0, 1.0, 1.0, 1.0, 1.0, 1.0, 1.0, 1.0, 1.0, 1.0, 1.0, 1.0, 1.0, 1.0, 1.0, 1.0, 1.0, 1.0, 1.0, 1.0, 1.0, 1.0, 1.0, 1.0, 1.0, 1.0, 1.0, 1.0, 1.0, 1.0, 1.0, 1.0, 1.0, 1.0, 1.0, 1.0, 1.0, 1.0, 1.0, 1.0, 1.0, 1.0, 1.0, 1.0, 1.0, 1.0, 1.0, 1.0, 1.0, 1.0, 1.0, 1.0, 1.0, 1.0, 1.0, 1.0, 1.0, 1.0, 1.0, 1.0, 1.0, 1.0, 1.0, 1.0, 1.0, 1.0, 1.0, 1.0, 1.0, 1.0, 1.0, 1.0, 1.0, 1.0, 1.0, 1.0, 1.0, 1.0, 1.0, 1.0, 1.0, 1.0, 1.0, 1.0, 1.0, 1.0, 1.0, 1.0, 1.0, 1.0, 1.0, 1.0, 1.0, 1.0, 1.0, 1.0, 1.0, 1.0, 1.0, 1.0, 1.0, 1.0, 1.0, 1.0, 1.0, 1.0, 1.0, 1.0, 1.0, 1.0, 1.0, 1.0, 1.0, 1.0, 1.0, 1.0, 1.0, 1.0, 1.0, 1.0, 1.0, 1.0, 1.0, 1.0, 1.0, 1.0, 1.0, 1.0, 1.0, 1.0, 1.0, 1.0, 1.0, 1.0, 1.0, 1.0, 1.0, 1.0, 1.0, 1.0, 1.0, 1.0, 1.0, 1.0, 1.0, 1.0, 1.0, 1.0, 1.0, 1.0, 1.0, 1.0, 1.0, 1.0, 1.0, 1.0, 1.0, 1.0, 1.0, 1.0, 1.0, 1.0, 1.0, 1.0, 1.0, 1.0, 1.0, 1.0, 1.0, 1.0, 1.0, 1.0, 1.0, 1.0, 1.0, 1.0, 1.0, 1.0, 1.0, 1.0, 1.0, 1.0, 1.0, 1.0, 1.0, 1.0, 1.0, 1.0, 1.0, 1.0, 1.0, 1.0, 1.0, 1.0, 1.0, 1.0, 1.0, 1.0, 1.0, 1.0, 1.0, 1.0, 1.0, 1.0, 1.0, 1.0, 1.0, 1.0, 1.0, 1.0, 1.0, 1.0, 1.0, 1.0, 1.0, 1.0, 1.0, 1.0, 1.0, 1.0, 1.0, 1.0, 1.0, 1.0, 1.0, 1.0, 1.0, 1.0, 1.0, 1.0, 1.0, 1.0, 1.0, 1.0, 1.0, 1.0, 1.0, 1.0, 1.0, 1.0, 1.0, 1.0, 1.0, 1.0, 1.0, 1.0, 1.0, 1.0, 1.0, 1.0, 1.0, 1.0, 1.0, 1.0, 1.0, 1.0, 1.0, 1.0, 1.0, 1.0, 1.0, 1.0, 1.0, 1.0, 1.0, 1.0, 1.0, 1.0, 1.0, 1.0, 1.0, 1.0, 1.0, 1.0, 1.0, 1.0, 1.0, 1.0, 1.0, 1.0, 1.0, 1.0, 1.0, 1.0, 1.0, 1.0, 1.0, 1.0, 1.0, 1.0, 1.0, 1.0, 1.0, 1.0, 1.0, 1.0, 1.0, 1.0, 1.0, 1.0, 1.0, 1.0, 1.0, 1.0, 1.0, 1.0, 1.0, 1.0, 1.0, 1.0, 1.0, 1.0, 1.0, 1.0, 1.0, 1.0, 1.0, 1.0, 1.0, 1.0, 1.0, 1.0, 1.0, 1.0, 1.0, 1.0, 1.0, 1.0, 1.0, 1.0, 1.0, 1.0, 1.0, 1.0, 1.0, 1.0, 1.0, 1.0, 1.0, 1.0, 1.0, 1.0, 1.0, 1.0, 1.0, 1.0, 0.0, 1.0, 1.0, 1.0, 1.0, 1.0, 1.0, 1.0, 1.0, 1.0, 1.0, 1.0, 1.0, 1.0, 1.0, 1.0, 0.0, 1.0, 0.0, 1.0, 1.0, 1.0, 1.0, 1.0, 1.0, 1.0, 0.0, 1.0, 1.0, 1.0, 0.8378, 1.0, 1.0, 1.0, 1.0, 1.0, 1.0, 1.0, 1.0, 1.0, 0.0, 1.0, 0.0, 1.0, 0.0, 1.0, 0.0, 1.0, 1.0, 1.0, 1.0, 1.0, 0.0, 1.0, 0.0, 1.0, 0.0, 1.0, 0.0, 1.0, 1.0, 1.0, 1.0, 1.0, 1.0, 1.0, 1.0, 1.0, 1.0, 1.0, 0.0, 1.0, 0.0, 1.0, 0.5893, 1.0, 0.3979, 1.0, -0.2386, 1.0, -0.2098, 1.0, 0.0, 1.0, 1.0, 1.0, 1.0, 1.0, 1.0, 1.0, 1.0, 0.1128, 0.8872, 0.0, 1.0, 0.6086, 0.3914, 0.6302, 0.3698, 1.0, 0.0, 1.0, 0.0, 0.6086, 0.3914, 0.4666, 0.5334, 0.0, 1.0, 1.0, 0.0, 1.0, 0.0, 0.0, 1.0, 0.0, 0.0, 0.0, 0.0, 0.0, 0.0, 0.0, 0.0, 0.0, 0.0, 0.0, 0.0, 0.0, 0.0, 0.0, 0.0, 0.0, 0.0, 0.0, 0.0, 0.0, 0.0, 0.0, 0.0, 0.0, 0.0, 0.0, 0.0, 0.0, 0.0, 0.0, 0.0, 1.0, 0.0, 0.5362, 0.0, 0.5362, 0.0, 1.0, 0.0, 1.0, 0.1931, 1.0, 0.0, 1.0, 0.0, 1.0, 0.0, 1.0, 0.1931, 1.0, 0.251, 1.0, 0.0, 1.0, 0.0, 1.0, 1.0, 1.0, 1.0, 1.0, 1.0, 1.0, 1.0, 1.0, 0.4928, 1.0, 0.0, 0.0, 0.0, 0.0, 0.5248, 1.0, 0.0, 1.0, 0.0, 1.0, 0.4928, 1.0, 0.2045, 1.0, 0.2045, 1.0, 0.4928, 1.0, 1.0, 1.0, 1.0, 1.0, 0.0, 1.0, 0.0, 0.3949, 0.0, 1.0, 0.0, 1.0, 1.0, 1.0, 1.0, 1.0, 1.0, 1.0, 1.0, 1.0, 1.0, 1.0, 1.0, 1.0, 1.0, 1.0, 1.0, 1.0, 1.0, 1.0, 1.0, 1.0, 1.0, 1.0, 1.0, 1.0, 1.0, 1.0, 1.0, 1.0, 1.0, 1.0, 1.0, 1.0, 1.0, 1.0, 1.0, 1.0, 1.0, 1.0, 1.0, 1.0, 1.0, 1.0, 1.0, 1.0, 1.0, 1.0, 1.0, 1.0, 1.0, 1.0, 1.0, 1.0, 1.0, 1.0, 1.0, 1.0, 1.0, 1.0, 1.0, 1.0, 1.0, 1.0, 1.0, 1.0, 1.0, 1.0, 1.0, 1.0, 1.0, 1.0, 1.0, 1.0, 1.0, 1.0, 1.0, 1.0, 1.0, 1.0, 1.0, 1.0, 1.0, 1.0, 1.0, 1.0, 1.0, 1.0, 1.0, 1.0, 1.0, 1.0, 1.0, 1.0, 1.0, 1.0, 1.0, 1.0, 1.0, 1.0, 1.0, 1.0, 1.0, 1.0, 1.0, 1.0, 1.0, 1.0, 1.0, 1.0, 1.0, 1.0, 1.0, 1.0, 1.0, 1.0, 1.0, 1.0, 1.0, 1.0, 1.0, 1.0, 1.0, 1.0, 1.0, 1.0, 1.0, 1.0, 1.0, 1.0, 1.0, 1.0, 1.0, 1.0, 1.0, 1.0, 1.0, 1.0, 1.0, 1.0, 1.0, 1.0, 1.0, 1.0, 1.0, 1.0, 1.0, 1.0, 1.0, 1.0, 1.0, 1.0, 1.0, 1.0, 1.0, 1.0, 1.0, 1.0, 1.0, 1.0, 1.0, 1.0, 1.0, 1.0, 1.0, 1.0, 1.0, 1.0, 1.0, 1.0, 1.0, 1.0, 1.0, 1.0, 1.0, 1.0, 1.0, 1.0, 1.0, 1.0, 1.0, 1.0, 1.0, 1.0, 1.0, 1.0, 1.0, 1.0, 1.0, 1.0, 1.0, 1.0, 1.0, 1.0, 1.0, 1.0, 1.0, 1.0, 1.0, 1.0, 1.0, 1.0, 1.0, 1.0, 1.0, 1.0, 1.0, 1.0, 1.0, 1.0, 1.0, 1.0, 1.0, 1.0, 1.0, 1.0, 1.0, 1.0, 1.0, 1.0, 1.0, 1.0, 1.0, 1.0, 1.0, 1.0, 1.0, 1.0, 1.0, 1.0, 1.0, 1.0, 1.0, 1.0, 1.0, 1.0, 1.0, 1.0, 1.0, 1.0, 1.0, 1.0, 1.0, 1.0, 1.0, 1.0, 1.0, 1.0, 1.0, 1.0, 1.0, 1.0, 1.0, 1.0, 1.0, 1.0, 1.0, 0.0, 0.0, 0.0, 0.0, 0.3949, 0.0, 1.0, 0.0, 1.0, 0.0, 1.0, 0.0, 1.0, 0.0, 0.4336, 0.0, 1.0, 0.0, 1.0, 0.0, 1.0, 1.0, 1.0, 0.7512, 0.0, 0.0, 0.0, 0.0, 0.0, 0.0, 0.0, 0.0, 0.0, 0.0, 0.0, 0.0, 0.0, 0.0, 0.0, 0.0, 0.0, 0.0, 0.0, 0.0, 0.0, 0.0, 0.0, 0.0, 0.0, 0.0, 0.0, 0.0, 0.4336, 0.0, 0.3949, 0.0, 0.0, 0.0, 0.0, 0.0, 0.0, 0.0, 0.0, 0.0, 1.0, 1.0, 1.0, 1.0, 1.0, 1.0, 1.0, 1.0, 1.0, 0.2045, 1.0, 1.0, 1.0, 1.0, 1.0, 0.7004, 1.0, 1.0, 1.0, 1.0, 1.0, 1.0, 1.0, 1.0, 1.0, 0.0, 1.0, 0.0, 1.0, 0.0, 1.0, 0.2045, 1.0, 0.0, 1.0, -0.7202, 1.0, 0.5358, 1.0, 1.0, 1.0, 1.0, 1.0, 1.0, 1.0, 1.0, 1.0, 1.0, 1.0, 0.0, 1.0, 0.0, 1.0, 0.0, 1.0, 0.0, 0.0, 0.0, 0.0, 0.0, 0.0, 0.0, 0.0, 0.0, 1.0, 1.0, 1.0, 1.0, 1.0, 1.0, 1.0, 1.0, 1.0, 0.2587, 1.0, 0.0, 1.0, 1.0, 1.0, 1.0, 1.0, 1.0, 1.0, 1.0, 1.0, 0.0, 1.0, 0.0, 1.0, 0.0, 1.0, 0.0, 1.0, 0.0, 1.0, 0.0, 1.0, 0.0, 1.0, 0.0, 1.0, 0.0, 1.0, 0.0, 1.0, 0.0, 1.0, 0.5888, 1.0, 1.0, 1.0, 0.3979, 1.0, 1.0, 1.0, 1.0, 1.0, 1.0, 1.0, 1.0, 1.0, 0.0, 1.0, 0.0, 1.0, 0.0, 1.0, 0.0, 1.0, 0.0, 1.0, 0.0, 1.0, 0.0, 1.0, 0.0, 0.0, 0.0, 0.0, 0.0, 0.0, 0.0, 0.0, 0.0, 1.0, 1.529, 1.0, 0.0, 1.0, 0.0, 1.0, 1.0, 1.0, 0.5615, 1.0, 0.0, 1.0, 1.529, 1.0, 1.872, 1.0, -0.7202, 1.0, 0.02125, 1.0, 1.0, 1.0, 0.5358, 1.0, 0.5358, 1.0, 1.0, 1.0, 0.2587, 1.0, 1.0, 1.0, 0.0, 1.0, 0.0, 0.6302, 0.3698, 0.6086, 0.3914, 0.6086, 0.3914, 0.0, 1.0, 0.0, 1.0, 0.4666, 0.5334, 1.0, 0.0, 0.4666, 0.5334, 0.4666, 0.5334, 1.0, 0.0, 0.0, 1.0, 1.0, 0.0, 0.0, 0.0, 0.0, 0.0, 0.0, 0.0, 0.0, 0.0, 0.5362, 0.0, 0.4666, 0.5334, 0.0, 0.0, 0.0, 0.0, 0.0, 0.0, 0.0, 0.0, 0.0, 1.0, 1.0, 0.0, 1.0, 0.0, 0.0, 1.0, 0.0, 0.0, 0.0, 0.0, 0.0, 0.0, 0.0, 0.0, 0.4666, 0.5334, 0.0, 1.0, 0.0, 1.0, 0.4666, 0.5334, 0.0, 0.0, 0.0, 0.0, 0.0, 0.0, 0.0, 0.0, 0.0, 0.0, 0.0, 0.0, 0.0, 0.0, 0.0, 0.0, 1.0, 0.0, 0.5362, 0.0, 0.5362, 0.0, 1.0, 0.0])
me_untitled_005.materials.append(mat_material__46_005)
me_untitled_005.use_remesh_preserve_volume = False
me_untitled_005.use_remesh_preserve_attributes = False
me_untitled_005.use_mirror_vertex_groups = False
me_untitled_005.update()
me_untitled_005.normals_split_custom_set([tuple(v) for v in zip(*[iter([0.07228, 0.9838, 0.1638, 0.07228, 0.9838, 0.1638, 0.07228, 0.9838, 0.1638, 0.07228, 0.9838, 0.1638, -0.1758, 0.9732, 0.1482, -0.1758, 0.9732, 0.1482, -0.1758, 0.9732, 0.1482, -0.1758, 0.9732, 0.1482, -0.3433, 0.9341, 0.09796, -0.3433, 0.9341, 0.09796, -0.3433, 0.9341, 0.09796, -0.3433, 0.9341, 0.09796, -0.2784, 0.9462, 0.1652, -0.2784, 0.9462, 0.1652, -0.2784, 0.9462, 0.1652, -0.2784, 0.9462, 0.1652, 0.7902, -0.5736, 0.2156, 0.7902, -0.5736, 0.2156, 0.7902, -0.5736, 0.2156, 0.7902, -0.5736, 0.2156, 0.1357, 0.9896, 0.04685, 0.1357, 0.9896, 0.04685, 0.1357, 0.9896, 0.04685, 0.1357, 0.9896, 0.04685, -0.1218, 0.9883, 0.09223, -0.1218, 0.9883, 0.09223, -0.1218, 0.9883, 0.09223, -0.1218, 0.9883, 0.09223, -0.4399, 0.8928, 0.09677, -0.4399, 0.8928, 0.09677, -0.4399, 0.8928, 0.09677, -0.4399, 0.8928, 0.09677, 0.816, 0.5001, 0.2898, 0.816, 0.5001, 0.2898, 0.816, 0.5001, 0.2898, 0.816, 0.5001, 0.2898, 0.62, 0.7824, 0.0588, 0.62, 0.7824, 0.0588, 0.62, 0.7824, 0.0588, 0.62, 0.7824, 0.0588, 0.8966, -0.4417, 0.0299, 0.8966, -0.4417, 0.0299, 0.8966, -0.4417, 0.0299, 0.8966, -0.4417, 0.0299, 0.1335, 0.6328, 0.7627, 0.1335, 0.6328, 0.7627, 0.1335, 0.6328, 0.7627, 0.1335, 0.6328, 0.7627, 0.7282, 0.4777, 0.4915, 0.7282, 0.4777, 0.4915, 0.7282, 0.4777, 0.4915, 0.7282, 0.4777, 0.4915, 0.0888, 0.8477, 0.5229, 0.0888, 0.8477, 0.5229, 0.0888, 0.8477, 0.5229, 0.0888, 0.8477, 0.5229, -0.7493, 0.6575, 0.07831, -0.7493, 0.6575, 0.07831, -0.7493, 0.6575, 0.07831, -0.7493, 0.6575, 0.07831, 0.8252, -0.5504, 0.1267, 0.8252, -0.5504, 0.1267, 0.8252, -0.5504, 0.1267, 0.8252, -0.5504, 0.1267, -0.08941, -0.9909, -0.1006, -0.08941, -0.9909, -0.1006, -0.08941, -0.9909, -0.1006, -0.08941, -0.9909, -0.1006, -0.2679, 0.9598, 0.08334, -0.2679, 0.9598, 0.08334, -0.2679, 0.9598, 0.08334, -0.2679, 0.9598, 0.08334, -0.9602, -0.09024, 0.2645, -0.9602, -0.09024, 0.2645, -0.9602, -0.09024, 0.2645, -0.9602, -0.09024, 0.2645, 0.6176, 0.7861, -0.02619, 0.6176, 0.7861, -0.02619, 0.6176, 0.7861, -0.02619, 0.6176, 0.7861, -0.02619, 0.8389, -0.5382, -0.08146, 0.8389, -0.5382, -0.08146, 0.8389, -0.5382, -0.08146, 0.8389, -0.5382, -0.08146, -0.1758, 0.9822, 0.06655, -0.1758, 0.9822, 0.06655, -0.1758, 0.9822, 0.06655, -0.1758, 0.9822, 0.06655, -0.9934, 0.07461, 0.08703, -0.9934, 0.07461, 0.08703, -0.9934, 0.07461, 0.08703, -0.9934, 0.07461, 0.08703, 0.6489, 0.7558, 0.08729, 0.6489, 0.7558, 0.08729, 0.6489, 0.7558, 0.08729, 0.6489, 0.7558, 0.08729, 0.8204, -0.5713, 0.02558, 0.8204, -0.5713, 0.02558, 0.8204, -0.5713, 0.02558, 0.8204, -0.5713, 0.02558, -0.1859, 0.9671, 0.1739, -0.1859, 0.9671, 0.1739, -0.1859, 0.9671, 0.1739, -0.1859, 0.9671, 0.1739, -0.9947, 0.02907, 0.09868, -0.9947, 0.02907, 0.09868, -0.9947, 0.02907, 0.09868, -0.9947, 0.02907, 0.09868, 0.6636, 0.7367, 0.1298, 0.6636, 0.7367, 0.1298, 0.6636, 0.7367, 0.1298, 0.6636, 0.7367, 0.1298, 0.7769, -0.6275, 0.05156, 0.7769, -0.6275, 0.05156, 0.7769, -0.6275, 0.05156, 0.7769, -0.6275, 0.05156, -0.1974, 0.9704, 0.1393, -0.1974, 0.9704, 0.1393, -0.1974, 0.9704, 0.1393, -0.1974, 0.9704, 0.1393, -0.9996, -0.01619, 0.0249, -0.9996, -0.01619, 0.0249, -0.9996, -0.01619, 0.0249, -0.9996, -0.01619, 0.0249, 0.8107, 0.4132, -0.4147, 0.8107, 0.4132, -0.4147, 0.8107, 0.4132, -0.4147, 0.8107, 0.4132, -0.4147, -0.01258, 0.9993, 0.03484, -0.01258, 0.9993, 0.03484, -0.01258, 0.9993, 0.03484, -0.01258, 0.9993, 0.03484, -0.4292, 0.9031, -0.01182, -0.4292, 0.9031, -0.01182, -0.4292, 0.9031, -0.01182, -0.4292, 0.9031, -0.01182, 0.9842, -0.103, -0.1439, 0.9842, -0.103, -0.1439, 0.9842, -0.103, -0.1439, 0.9842, -0.103, -0.1439, 0.6689, 0.7372, 0.09579, 0.6689, 0.7372, 0.09579, 0.6689, 0.7372, 0.09579, 0.6689, 0.7372, 0.09579, 0.7489, -0.6479, -0.1393, 0.7489, -0.6479, -0.1393, 0.7489, -0.6479, -0.1393, 0.7489, -0.6479, -0.1393, -0.1895, 0.9816, 0.02479, -0.1895, 0.9816, 0.02479, -0.1895, 0.9816, 0.02479, -0.1895, 0.9816, 0.02479, -0.9988, -0.0195, -0.04397, -0.9988, -0.0195, -0.04397, -0.9988, -0.0195, -0.04397, -0.9988, -0.0195, -0.04397, 0.6502, 0.7496, 0.1237, 0.6502, 0.7496, 0.1237, 0.6502, 0.7496, 0.1237, 0.6502, 0.7496, 0.1237, 0.7468, -0.6585, -0.09315, 0.7468, -0.6585, -0.09315, 0.7468, -0.6585, -0.09315, 0.7468, -0.6585, -0.09315, -0.2121, 0.9354, 0.2829, -0.2121, 0.9354, 0.2829, -0.2121, 0.9354, 0.2829, -0.2121, 0.9354, 0.2829, -0.9963, -0.02776, -0.08181, -0.9963, -0.02776, -0.08181, -0.9963, -0.02776, -0.08181, -0.9963, -0.02776, -0.08181, 0.6263, 0.7561, 0.1899, 0.6263, 0.7561, 0.1899, 0.6263, 0.7561, 0.1899, 0.6263, 0.7561, 0.1899, 0.7591, -0.6394, -0.1221, 0.7591, -0.6394, -0.1221, 0.7591, -0.6394, -0.1221, 0.7591, -0.6394, -0.1221, -0.1962, 0.9688, 0.1515, -0.1962, 0.9688, 0.1515, -0.1962, 0.9688, 0.1515, -0.1962, 0.9688, 0.1515, -0.9943, -0.05452, 0.0913, -0.9943, -0.05452, 0.0913, -0.9943, -0.05452, 0.0913, -0.9943, -0.05452, 0.0913, 0.6438, -0.765, 0.01827, 0.6438, -0.765, 0.01827, 0.6438, -0.765, 0.01827, 0.6438, -0.765, 0.01827, -0.9661, -0.09789, 0.2389, -0.9661, -0.09789, 0.2389, -0.9661, -0.09789, 0.2389, -0.9661, -0.09789, 0.2389, -0.9334, -0.2465, -0.2606, -0.9334, -0.2465, -0.2606, -0.9334, -0.2465, -0.2606, -0.9334, -0.2465, -0.2606, 0.7065, 0.2927, 0.6443, 0.7065, 0.2927, 0.6443, 0.7065, 0.2927, 0.6443, 0.7065, 0.2927, 0.6443, -0.08337, 0.9287, 0.3613, -0.08337, 0.9287, 0.3613, -0.08337, 0.9287, 0.3613, -0.08337, 0.9287, 0.3613, -0.7564, 0.6525, 0.04585, -0.7564, 0.6525, 0.04585, -0.7564, 0.6525, 0.04585, -0.7564, 0.6525, 0.04585, 0.7123, -0.6246, 0.32, 0.7123, -0.6246, 0.32, 0.7123, -0.6246, 0.32, 0.7123, -0.6246, 0.32, -0.2889, -0.929, -0.2315, -0.2889, -0.929, -0.2315, -0.2889, -0.929, -0.2315, -0.2889, -0.929, -0.2315, -0.9208, -0.1939, -0.3385, -0.9208, -0.1939, -0.3385, -0.9208, -0.1939, -0.3385, -0.9208, -0.1939, -0.3385, -0.3525, 0.864, 0.3595, -0.3525, 0.864, 0.3595, -0.3525, 0.864, 0.3595, -0.3525, 0.864, 0.3595, 0.7467, 0.6647, 0.02199, 0.7467, 0.6647, 0.02199, 0.7467, 0.6647, 0.02199, 0.7467, 0.6647, 0.02199, 0.0691, 0.789, 0.6105, 0.0691, 0.789, 0.6105, 0.0691, 0.789, 0.6105, 0.0691, 0.789, 0.6105, -0.2055, 0.8241, 0.5278, -0.2055, 0.8241, 0.5278, -0.2055, 0.8241, 0.5278, -0.2055, 0.8241, 0.5278, 0.4748, 0.8068, 0.3515, 0.4748, 0.8068, 0.3515, 0.4748, 0.8068, 0.3515, 0.4748, 0.8068, 0.3515, -0.3306, 0.8706, 0.3645, -0.3306, 0.8706, 0.3645, -0.3306, 0.8706, 0.3645, -0.3306, 0.8706, 0.3645, -0.1584, 0.9309, 0.3291, -0.1584, 0.9309, 0.3291, -0.1584, 0.9309, 0.3291, -0.1584, 0.9309, 0.3291, 0.2359, 0.917, 0.3217, 0.2359, 0.917, 0.3217, 0.2359, 0.917, 0.3217, 0.2359, 0.917, 0.3217, -0.1008, 0.8636, 0.494, -0.1008, 0.8636, 0.494, -0.1008, 0.8636, 0.494, -0.1008, 0.8636, 0.494, -0.5629, 0.8237, 0.06746, -0.5629, 0.8237, 0.06746, -0.5629, 0.8237, 0.06746, -0.5629, 0.8237, 0.06746, -0.3079, 0.8925, 0.3297, -0.3079, 0.8925, 0.3297, -0.3079, 0.8925, 0.3297, -0.3079, 0.8925, 0.3297, -0.11, 0.9685, 0.2232, -0.11, 0.9685, 0.2232, -0.11, 0.9685, 0.2232, -0.11, 0.9685, 0.2232, -0.6538, 0.7566, 0.006781, -0.6538, 0.7566, 0.006781, -0.6538, 0.7566, 0.006781, -0.6538, 0.7566, 0.006781, -0.697, 0.7146, 0.05862, -0.697, 0.7146, 0.05862, -0.697, 0.7146, 0.05862, -0.697, 0.7146, 0.05862, 0.0621, -0.08226, 0.9947, 0.0621, -0.08226, 0.9947, 0.0621, -0.08226, 0.9947, 0.0621, -0.08226, 0.9947, -0.6739, -0.7028, 0.2277, -0.6739, -0.7028, 0.2277, -0.6739, -0.7028, 0.2277, -0.6739, -0.7028, 0.2277, -0.6376, -0.7703, 0.008877, -0.6376, -0.7703, 0.008877, -0.6376, -0.7703, 0.008877, -0.6376, -0.7703, 0.008877, -0.5744, -0.8176, -0.04059, -0.5744, -0.8176, -0.04059, -0.5744, -0.8176, -0.04059, -0.5744, -0.8176, -0.04059, -0.5588, -0.8249, -0.08547, -0.5588, -0.8249, -0.08547, -0.5588, -0.8249, -0.08547, -0.5588, -0.8249, -0.08547, -0.6954, -0.7181, -0.02809, -0.6954, -0.7181, -0.02809, -0.6954, -0.7181, -0.02809, -0.6954, -0.7181, -0.02809, -0.7447, -0.6674, 0.003694, -0.7447, -0.6674, 0.003694, -0.7447, -0.6674, 0.003694, -0.7447, -0.6674, 0.003694, -0.7271, -0.6812, 0.08552, -0.7271, -0.6812, 0.08552, -0.7271, -0.6812, 0.08552, -0.7271, -0.6812, 0.08552, -0.7335, -0.679, -0.03022, -0.7335, -0.679, -0.03022, -0.7335, -0.679, -0.03022, -0.7335, -0.679, -0.03022, 0.4591, -0.3498, 0.8167, 0.4591, -0.3498, 0.8167, 0.4591, -0.3498, 0.8167, 0.4591, -0.3498, 0.8167, -0.0712, 0.9935, 0.08828, -0.0712, 0.9935, 0.08828, -0.0712, 0.9935, 0.08828, -0.0712, 0.9935, 0.08828, 0.6231, 0.7816, 0.02933, 0.6231, 0.7816, 0.02933, 0.6231, 0.7816, 0.02933, 0.6231, 0.7816, 0.02933, -0.3815, -0.613, 0.6919, -0.3815, -0.613, 0.6919, -0.3815, -0.613, 0.6919, -0.3815, -0.613, 0.6919, 0.5844, 0.8109, 0.03063, 0.5844, 0.8109, 0.03063, 0.5844, 0.8109, 0.03063, 0.5844, 0.8109, 0.03063, 0.05651, 0.993, 0.1034, 0.05651, 0.993, 0.1034, 0.05651, 0.993, 0.1034, 0.05651, 0.993, 0.1034, -0.3021, 0.9392, 0.1629, -0.3021, 0.9392, 0.1629, -0.3021, 0.9392, 0.1629, -0.3021, 0.9392, 0.1629, 0.8176, 0.5748, 0.03463, 0.8176, 0.5748, 0.03463, 0.8176, 0.5748, 0.03463, 0.8176, 0.5748, 0.03463, 0.1375, -0.8034, 0.5793, 0.1375, -0.8034, 0.5793, 0.1375, -0.8034, 0.5793, 0.1375, -0.8034, 0.5793, -0.381, -0.1953, 0.9037, -0.381, -0.1953, 0.9037, -0.381, -0.1953, 0.9037, -0.381, -0.1953, 0.9037, -0.622, 0.7761, 0.1038, -0.622, 0.7761, 0.1038, -0.622, 0.7761, 0.1038, -0.622, 0.7761, 0.1038, -0.4268, 0.9008, 0.08032, -0.4268, 0.9008, 0.08032, -0.4268, 0.9008, 0.08032, -0.4268, 0.9008, 0.08032, -0.1507, 0.9832, 0.1026, -0.1507, 0.9832, 0.1026, -0.1507, 0.9832, 0.1026, -0.1507, 0.9832, 0.1026, -0.9929, -0.1172, -0.02248, -0.9929, -0.1172, -0.02248, -0.9929, -0.1172, -0.02248, -0.9929, -0.1172, -0.02248, -0.9771, -0.2122, 0.01421, -0.9771, -0.2122, 0.01421, -0.9771, -0.2122, 0.01421, -0.9771, -0.2122, 0.01421, -0.976, -0.2066, 0.0693, -0.976, -0.2066, 0.0693, -0.976, -0.2066, 0.0693, -0.976, -0.2066, 0.0693, 0.03437, 0.003006, 0.9994, 0.03437, 0.003006, 0.9994, 0.03437, 0.003006, 0.9994, 0.03437, 0.003006, 0.9994, 0.9407, -0.2619, -0.2157, 0.9407, -0.2619, -0.2157, 0.9407, -0.2619, -0.2157, 0.9407, -0.2619, -0.2157, 0.1942, -0.9792, -0.0594, 0.1942, -0.9792, -0.0594, 0.1942, -0.9792, -0.0594, 0.1942, -0.9792, -0.0594, 0.05492, -0.993, 0.1044, 0.05492, -0.993, 0.1044, 0.05492, -0.993, 0.1044, 0.05492, -0.993, 0.1044, -0.1758, -0.8275, 0.5332, -0.1758, -0.8275, 0.5332, -0.1758, -0.8275, 0.5332, -0.1758, -0.8275, 0.5332, -0.4538, 0.8676, 0.2035, -0.4538, 0.8676, 0.2035, -0.4538, 0.8676, 0.2035, -0.4538, 0.8676, 0.2035, 0.7138, 0.6903, 0.118, 0.7138, 0.6903, 0.118, 0.7138, 0.6903, 0.118, 0.7138, 0.6903, 0.118, 0.9427, -0.3336, -0.0009238, 0.9427, -0.3336, -0.0009238, 0.9427, -0.3336, -0.0009238, 0.9427, -0.3336, -0.0009238, 0.2814, -0.9497, 0.1374, 0.2814, -0.9497, 0.1374, 0.2814, -0.9497, 0.1374, 0.2814, -0.9497, 0.1374, 0.1996, -0.9719, -0.1245, 0.1996, -0.9719, -0.1245, 0.1996, -0.9719, -0.1245, 0.1996, -0.9719, -0.1245, 0.1036, -0.993, -0.05616, 0.1036, -0.993, -0.05616, 0.1036, -0.993, -0.05616, 0.1036, -0.993, -0.05616, 0.09954, -0.9714, -0.2158, 0.09954, -0.9714, -0.2158, 0.09954, -0.9714, -0.2158, 0.09954, -0.9714, -0.2158, 0.08057, -0.9953, 0.05378, 0.08057, -0.9953, 0.05378, 0.08057, -0.9953, 0.05378, 0.08057, -0.9953, 0.05378, 0.04202, -0.9955, -0.08513, 0.04202, -0.9955, -0.08513, 0.04202, -0.9955, -0.08513, 0.04202, -0.9955, -0.08513, 0.02216, -0.9998, -0.0002839, 0.02216, -0.9998, -0.0002839, 0.02216, -0.9998, -0.0002839, 0.02216, -0.9998, -0.0002839, 0.008483, -0.9997, 0.02212, 0.008483, -0.9997, 0.02212, 0.008483, -0.9997, 0.02212, 0.008483, -0.9997, 0.02212, -0.4563, -0.059, 0.8879, -0.4563, -0.059, 0.8879, -0.4563, -0.059, 0.8879, -0.4563, -0.059, 0.8879, 0.01908, -0.7567, 0.6535, 0.01908, -0.7567, 0.6535, 0.01908, -0.7567, 0.6535, 0.01908, -0.7567, 0.6535, -0.9991, 0.005005, 0.04207, -0.9991, 0.005005, 0.04207, -0.9991, 0.005005, 0.04207, -0.9991, 0.005005, 0.04207, 0.003835, -0.9972, 0.07436, 0.003835, -0.9972, 0.07436, 0.003835, -0.9972, 0.07436, 0.003835, -0.9972, 0.07436, -0.6087, -0.7814, 0.1374, -0.6087, -0.7814, 0.1374, -0.6087, -0.7814, 0.1374, -0.6087, -0.7814, 0.1374, 0.6347, 0.766, 0.1021, 0.6347, 0.766, 0.1021, 0.6347, 0.766, 0.1021, 0.6347, 0.766, 0.1021, 0.951, -0.2951, -0.09238, 0.951, -0.2951, -0.09238, 0.951, -0.2951, -0.09238, 0.951, -0.2951, -0.09238, -0.2662, 0.9478, 0.1755, -0.2662, 0.9478, 0.1755, -0.2662, 0.9478, 0.1755, -0.2662, 0.9478, 0.1755, -0.9919, -0.1002, 0.07767, -0.9919, -0.1002, 0.07767, -0.9919, -0.1002, 0.07767, -0.9919, -0.1002, 0.07767, 0.5823, 0.8122, 0.0345, 0.5823, 0.8122, 0.0345, 0.5823, 0.8122, 0.0345, 0.5823, 0.8122, 0.0345, 0.9422, -0.3198, -0.1002, 0.9422, -0.3198, -0.1002, 0.9422, -0.3198, -0.1002, 0.9422, -0.3198, -0.1002, -0.232, 0.9452, 0.2298, -0.232, 0.9452, 0.2298, -0.232, 0.9452, 0.2298, -0.232, 0.9452, 0.2298, -0.9863, -0.1096, 0.1235, -0.9863, -0.1096, 0.1235, -0.9863, -0.1096, 0.1235, -0.9863, -0.1096, 0.1235, 0.5062, 0.8573, 0.0939, 0.5062, 0.8573, 0.0939, 0.5062, 0.8573, 0.0939, 0.5062, 0.8573, 0.0939, 0.9493, -0.3119, -0.04073, 0.9493, -0.3119, -0.04073, 0.9493, -0.3119, -0.04073, 0.9493, -0.3119, -0.04073, -0.2874, 0.9293, 0.2321, -0.2874, 0.9293, 0.2321, -0.2874, 0.9293, 0.2321, -0.2874, 0.9293, 0.2321, -0.9839, -0.1765, 0.02732, -0.9839, -0.1765, 0.02732, -0.9839, -0.1765, 0.02732, -0.9839, -0.1765, 0.02732, 0.4416, 0.8951, 0.06125, 0.4416, 0.8951, 0.06125, 0.4416, 0.8951, 0.06125, 0.4416, 0.8951, 0.06125, 0.9395, -0.338, -0.05645, 0.9395, -0.338, -0.05645, 0.9395, -0.338, -0.05645, 0.9395, -0.338, -0.05645, -0.3876, 0.9002, 0.1987, -0.3876, 0.9002, 0.1987, -0.3876, 0.9002, 0.1987, -0.3876, 0.9002, 0.1987, -0.948, -0.2749, 0.1603, -0.948, -0.2749, 0.1603, -0.948, -0.2749, 0.1603, -0.948, -0.2749, 0.1603, 0.4176, 0.902, -0.1098, 0.4176, 0.902, -0.1098, 0.4176, 0.902, -0.1098, 0.4176, 0.902, -0.1098, 0.8975, -0.4011, 0.1834, 0.8975, -0.4011, 0.1834, 0.8975, -0.4011, 0.1834, 0.8975, -0.4011, 0.1834, -0.4794, 0.8692, -0.121, -0.4794, 0.8692, -0.121, -0.4794, 0.8692, -0.121, -0.4794, 0.8692, -0.121, -0.9465, -0.3154, 0.06878, -0.9465, -0.3154, 0.06878, -0.9465, -0.3154, 0.06878, -0.9465, -0.3154, 0.06878, 0.3906, 0.9186, -0.06078, 0.3906, 0.9186, -0.06078, 0.3906, 0.9186, -0.06078, 0.3906, 0.9186, -0.06078, 0.91, -0.4122, -0.04368, 0.91, -0.4122, -0.04368, 0.91, -0.4122, -0.04368, 0.91, -0.4122, -0.04368, -0.4841, 0.8623, 0.1482, -0.4841, 0.8623, 0.1482, -0.4841, 0.8623, 0.1482, -0.4841, 0.8623, 0.1482, -0.9413, -0.3372, 0.01502, -0.9413, -0.3372, 0.01502, -0.9413, -0.3372, 0.01502, -0.9413, -0.3372, 0.01502, 0.3311, 0.9349, 0.128, 0.3311, 0.9349, 0.128, 0.3311, 0.9349, 0.128, 0.3311, 0.9349, 0.128, 0.9066, -0.4207, -0.03367, 0.9066, -0.4207, -0.03367, 0.9066, -0.4207, -0.03367, 0.9066, -0.4207, -0.03367, -0.4678, 0.8739, 0.1325, -0.4678, 0.8739, 0.1325, -0.4678, 0.8739, 0.1325, -0.4678, 0.8739, 0.1325, -0.9332, -0.3495, 0.08383, -0.9332, -0.3495, 0.08383, -0.9332, -0.3495, 0.08383, -0.9332, -0.3495, 0.08383, 0.8725, -0.4455, 0.2007, 0.8725, -0.4455, 0.2007, 0.8725, -0.4455, 0.2007, 0.8725, -0.4455, 0.2007, -0.9007, -0.3997, 0.17, -0.9007, -0.3997, 0.17, -0.9007, -0.3997, 0.17, -0.9007, -0.3997, 0.17, -0.3876, -0.8906, 0.2378, -0.3876, -0.8906, 0.2378, -0.3876, -0.8906, 0.2378, -0.3876, -0.8906, 0.2378, -0.3432, -0.931, 0.1239, -0.3432, -0.931, 0.1239, -0.3432, -0.931, 0.1239, -0.3432, -0.931, 0.1239, -0.2925, -0.9438, 0.154, -0.2925, -0.9438, 0.154, -0.2925, -0.9438, 0.154, -0.2925, -0.9438, 0.154, -0.2913, -0.9458, 0.1438, -0.2913, -0.9458, 0.1438, -0.2913, -0.9458, 0.1438, -0.2913, -0.9458, 0.1438, -0.3328, -0.941, 0.061, -0.3328, -0.941, 0.061, -0.3328, -0.941, 0.061, -0.3328, -0.941, 0.061, -0.3641, -0.9291, -0.06429, -0.3641, -0.9291, -0.06429, -0.3641, -0.9291, -0.06429, -0.3641, -0.9291, -0.06429, -0.5694, -0.8202, 0.05501, -0.5694, -0.8202, 0.05501, -0.5694, -0.8202, 0.05501, -0.5694, -0.8202, 0.05501, -0.6153, -0.7748, -0.1455, -0.6153, -0.7748, -0.1455, -0.6153, -0.7748, -0.1455, -0.6153, -0.7748, -0.1455, 0.4529, -0.001675, 0.8915, 0.4529, -0.001675, 0.8915, 0.4529, -0.001675, 0.8915, 0.4529, -0.001675, 0.8915, -0.4277, 0.9008, -0.07555, -0.4277, 0.9008, -0.07555, -0.4277, 0.9008, -0.07555, -0.4277, 0.9008, -0.07555, 0.3054, 0.9501, -0.06413, 0.3054, 0.9501, -0.06413, 0.3054, 0.9501, -0.06413, 0.3054, 0.9501, -0.06413, 0.1432, -0.8396, 0.524, 0.1432, -0.8396, 0.524, 0.1432, -0.8396, 0.524, 0.1432, -0.8396, 0.524, 0.1846, 0.9812, -0.05683, 0.1846, 0.9812, -0.05683, 0.1846, 0.9812, -0.05683, 0.1846, 0.9812, -0.05683, -0.3244, 0.9452, -0.03761, -0.3244, 0.9452, -0.03761, -0.3244, 0.9452, -0.03761, -0.3244, 0.9452, -0.03761, -0.6783, 0.7343, 0.02575, -0.6783, 0.7343, 0.02575, -0.6783, 0.7343, 0.02575, -0.6783, 0.7343, 0.02575, 0.5303, 0.8478, -0.005891, 0.5303, 0.8478, -0.005891, 0.5303, 0.8478, -0.005891, 0.5303, 0.8478, -0.005891, -0.3413, 0.8346, 0.4324, -0.3413, 0.8346, 0.4324, -0.3413, 0.8346, 0.4324, -0.3413, 0.8346, 0.4324, 0.5935, 0.744, 0.3069, 0.5935, 0.744, 0.3069, 0.5935, 0.744, 0.3069, 0.5935, 0.744, 0.3069, 0.9595, -0.2498, -0.1305, 0.9595, -0.2498, -0.1305, 0.9595, -0.2498, -0.1305, 0.9595, -0.2498, -0.1305, 0.5853, -0.775, 0.2384, 0.5853, -0.775, 0.2384, 0.5853, -0.775, 0.2384, 0.5853, -0.775, 0.2384, 0.5129, -0.8576, 0.03876, 0.5129, -0.8576, 0.03876, 0.5129, -0.8576, 0.03876, 0.5129, -0.8576, 0.03876, 0.4038, -0.9092, 0.1018, 0.4038, -0.9092, 0.1018, 0.4038, -0.9092, 0.1018, 0.4038, -0.9092, 0.1018, 0.3954, -0.9044, 0.1602, 0.3954, -0.9044, 0.1602, 0.3954, -0.9044, 0.1602, 0.3954, -0.9044, 0.1602, 0.2731, -0.9616, -0.02903, 0.2731, -0.9616, -0.02903, 0.2731, -0.9616, -0.02903, 0.2731, -0.9616, -0.02903, 0.1814, -0.9814, -0.06256, 0.1814, -0.9814, -0.06256, 0.1814, -0.9814, -0.06256, 0.1814, -0.9814, -0.06256, 0.1381, -0.9854, 0.09961, 0.1381, -0.9854, 0.09961, 0.1381, -0.9854, 0.09961, 0.1381, -0.9854, 0.09961, 0.1899, -0.9504, -0.2463, 0.1899, -0.9504, -0.2463, 0.1899, -0.9504, -0.2463, 0.1899, -0.9504, -0.2463, -0.3866, -0.04691, 0.921, -0.3866, -0.04691, 0.921, -0.3866, -0.04691, 0.921, -0.3866, -0.04691, 0.921, 0.05819, -0.8414, 0.5373, 0.05819, -0.8414, 0.5373, 0.05819, -0.8414, 0.5373, 0.05819, -0.8414, 0.5373, -0.9957, -0.07076, 0.05917, -0.9957, -0.07076, 0.05917, -0.9957, -0.07076, 0.05917, -0.9957, -0.07076, 0.05917, 0.4062, -0.9111, -0.06964, 0.4062, -0.9111, -0.06964, 0.4062, -0.9111, -0.06964, 0.4062, -0.9111, -0.06964, -0.4948, -0.8686, -0.02647, -0.4948, -0.8686, -0.02647, -0.4948, -0.8686, -0.02647, -0.4948, -0.8686, -0.02647, -0.009885, 0.9923, 0.1235, -0.009885, 0.9923, 0.1235, -0.009885, 0.9923, 0.1235, -0.009885, 0.9923, 0.1235, 0.9878, 0.1209, -0.0978, 0.9878, 0.1209, -0.0978, 0.9878, 0.1209, -0.0978, 0.9878, 0.1209, -0.0978, -0.5688, 0.8056, 0.1658, -0.5688, 0.8056, 0.1658, -0.5688, 0.8056, 0.1658, -0.5688, 0.8056, 0.1658, -0.9529, -0.1962, -0.2314, -0.9529, -0.1962, -0.2314, -0.9529, -0.1962, -0.2314, -0.9529, -0.1962, -0.2314, -0.02005, 0.9993, 0.0313, -0.02005, 0.9993, 0.0313, -0.02005, 0.9993, 0.0313, -0.02005, 0.9993, 0.0313, 0.9913, 0.1074, -0.07566, 0.9913, 0.1074, -0.07566, 0.9913, 0.1074, -0.07566, 0.9913, 0.1074, -0.07566, -0.6247, 0.7781, 0.06597, -0.6247, 0.7781, 0.06597, -0.6247, 0.7781, 0.06597, -0.6247, 0.7781, 0.06597, -0.8559, -0.5045, 0.1141, -0.8559, -0.5045, 0.1141, -0.8559, -0.5045, 0.1141, -0.8559, -0.5045, 0.1141, 0.08744, 0.996, 0.01581, 0.08744, 0.996, 0.01581, 0.08744, 0.996, 0.01581, 0.08744, 0.996, 0.01581, 0.9972, 0.05941, -0.04629, 0.9972, 0.05941, -0.04629, 0.9972, 0.05941, -0.04629, 0.9972, 0.05941, -0.04629, -0.6476, 0.7616, 0.0252, -0.6476, 0.7616, 0.0252, -0.6476, 0.7616, 0.0252, -0.6476, 0.7616, 0.0252, -0.8492, -0.51, 0.137, -0.8492, -0.51, 0.137, -0.8492, -0.51, 0.137, -0.8492, -0.51, 0.137, 0.1917, 0.9747, 0.1148, 0.1917, 0.9747, 0.1148, 0.1917, 0.9747, 0.1148, 0.1917, 0.9747, 0.1148, 0.992, -0.1222, 0.03031, 0.992, -0.1222, 0.03031, 0.992, -0.1222, 0.03031, 0.992, -0.1222, 0.03031, -0.5653, 0.8172, 0.1126, -0.5653, 0.8172, 0.1126, -0.5653, 0.8172, 0.1126, -0.5653, 0.8172, 0.1126, -0.8827, -0.4693, 0.02446, -0.8827, -0.4693, 0.02446, -0.8827, -0.4693, 0.02446, -0.8827, -0.4693, 0.02446, 0.2796, 0.9493, 0.1436, 0.2796, 0.9493, 0.1436, 0.2796, 0.9493, 0.1436, 0.2796, 0.9493, 0.1436, 0.9546, -0.2934, -0.05239, 0.9546, -0.2934, -0.05239, 0.9546, -0.2934, -0.05239, 0.9546, -0.2934, -0.05239, -0.5019, 0.8611, 0.08199, -0.5019, 0.8611, 0.08199, -0.5019, 0.8611, 0.08199, -0.5019, 0.8611, 0.08199, -0.9163, -0.4001, -0.01592, -0.9163, -0.4001, -0.01592, -0.9163, -0.4001, -0.01592, -0.9163, -0.4001, -0.01592, 0.32, 0.9177, 0.2354, 0.32, 0.9177, 0.2354, 0.32, 0.9177, 0.2354, 0.32, 0.9177, 0.2354, 0.939, -0.3121, -0.1447, 0.939, -0.3121, -0.1447, 0.939, -0.3121, -0.1447, 0.939, -0.3121, -0.1447, -0.4686, 0.7978, 0.3794, -0.4686, 0.7978, 0.3794, -0.4686, 0.7978, 0.3794, -0.4686, 0.7978, 0.3794, -0.907, -0.4134, 0.07974, -0.907, -0.4134, 0.07974, -0.907, -0.4134, 0.07974, -0.907, -0.4134, 0.07974, 0.3889, 0.8605, 0.3291, 0.3889, 0.8605, 0.3291, 0.3889, 0.8605, 0.3291, 0.3889, 0.8605, 0.3291, 0.9115, -0.3705, -0.1786, 0.9115, -0.3705, -0.1786, 0.9115, -0.3705, -0.1786, 0.9115, -0.3705, -0.1786, -0.4592, 0.8621, 0.2141, -0.4592, 0.8621, 0.2141, -0.4592, 0.8621, 0.2141, -0.4592, 0.8621, 0.2141, -0.9398, -0.3382, 0.04883, -0.9398, -0.3382, 0.04883, -0.9398, -0.3382, 0.04883, -0.9398, -0.3382, 0.04883, 0.833, -0.5533, -0.003828, 0.833, -0.5533, -0.003828, 0.833, -0.5533, -0.003828, 0.833, -0.5533, -0.003828, -0.9294, -0.3248, 0.1753, -0.9294, -0.3248, 0.1753, -0.9294, -0.3248, 0.1753, -0.9294, -0.3248, 0.1753, -0.4752, -0.8706, 0.1278, -0.4752, -0.8706, 0.1278, -0.4752, -0.8706, 0.1278, -0.4752, -0.8706, 0.1278, -0.4058, -0.9072, -0.1115, -0.4058, -0.9072, -0.1115, -0.4058, -0.9072, -0.1115, -0.4058, -0.9072, -0.1115, -0.2472, -0.9678, -0.04711, -0.2472, -0.9678, -0.04711, -0.2472, -0.9678, -0.04711, -0.2472, -0.9678, -0.04711, -0.2377, -0.9675, -0.08618, -0.2377, -0.9675, -0.08618, -0.2377, -0.9675, -0.08618, -0.2377, -0.9675, -0.08618, -0.3085, -0.9512, -0.01033, -0.3085, -0.9512, -0.01033, -0.3085, -0.9512, -0.01033, -0.3085, -0.9512, -0.01033, -0.2853, -0.9535, 0.09756, -0.2853, -0.9535, 0.09756, -0.2853, -0.9535, 0.09756, -0.2853, -0.9535, 0.09756, -0.169, -0.9827, 0.07628, -0.169, -0.9827, 0.07628, -0.169, -0.9827, 0.07628, -0.169, -0.9827, 0.07628, -0.2441, -0.9666, -0.07828, -0.2441, -0.9666, -0.07828, -0.2441, -0.9666, -0.07828, -0.2441, -0.9666, -0.07828, 0.5408, -0.3884, 0.7461, 0.5408, -0.3884, 0.7461, 0.5408, -0.3884, 0.7461, 0.5408, -0.3884, 0.7461, -0.2935, 0.9341, 0.2033, -0.2935, 0.9341, 0.2033, -0.2935, 0.9341, 0.2033, -0.2935, 0.9341, 0.2033, 0.4368, 0.8857, 0.1573, 0.4368, 0.8857, 0.1573, 0.4368, 0.8857, 0.1573, 0.4368, 0.8857, 0.1573, -0.1829, -0.794, 0.5798, -0.1829, -0.794, 0.5798, -0.1829, -0.794, 0.5798, -0.1829, -0.794, 0.5798, 0.3367, 0.9316, 0.1367, 0.3367, 0.9316, 0.1367, 0.3367, 0.9316, 0.1367, 0.3367, 0.9316, 0.1367, -0.1512, 0.9644, 0.2171, -0.1512, 0.9644, 0.2171, -0.1512, 0.9644, 0.2171, -0.1512, 0.9644, 0.2171, -0.5296, 0.8082, 0.2575, -0.5296, 0.8082, 0.2575, -0.5296, 0.8082, 0.2575, -0.5296, 0.8082, 0.2575, 0.5985, 0.7929, 0.1146, 0.5985, 0.7929, 0.1146, 0.5985, 0.7929, 0.1146, 0.5985, 0.7929, 0.1146, -0.6351, 0.7101, 0.304, -0.6351, 0.7101, 0.304, -0.6351, 0.7101, 0.304, -0.6351, 0.7101, 0.304, 0.2948, 0.894, 0.3374, 0.2948, 0.894, 0.3374, 0.2948, 0.894, 0.3374, 0.2948, 0.894, 0.3374, 0.9943, 0.02157, 0.1048, 0.9943, 0.02157, 0.1048, 0.9943, 0.02157, 0.1048, 0.9943, 0.02157, 0.1048, 0.4879, -0.8719, 0.04244, 0.4879, -0.8719, 0.04244, 0.4879, -0.8719, 0.04244, 0.4879, -0.8719, 0.04244, 0.4581, -0.8624, -0.2153, 0.4581, -0.8624, -0.2153, 0.4581, -0.8624, -0.2153, 0.4581, -0.8624, -0.2153, 0.4192, -0.8999, -0.1198, 0.4192, -0.8999, -0.1198, 0.4192, -0.8999, -0.1198, 0.4192, -0.8999, -0.1198, 0.4292, -0.8985, -0.09218, 0.4292, -0.8985, -0.09218, 0.4292, -0.8985, -0.09218, 0.4292, -0.8985, -0.09218, 0.479, -0.8765, 0.04733, 0.479, -0.8765, 0.04733, 0.479, -0.8765, 0.04733, 0.479, -0.8765, 0.04733, 0.5441, -0.838, 0.04196, 0.5441, -0.838, 0.04196, 0.5441, -0.838, 0.04196, 0.5441, -0.838, 0.04196, 0.598, -0.8013, 0.01812, 0.598, -0.8013, 0.01812, 0.598, -0.8013, 0.01812, 0.598, -0.8013, 0.01812, 0.5807, -0.801, -0.1458, 0.5807, -0.801, -0.1458, 0.5807, -0.801, -0.1458, 0.5807, -0.801, -0.1458, -0.331, -0.3265, 0.8853, -0.331, -0.3265, 0.8853, -0.331, -0.3265, 0.8853, -0.331, -0.3265, 0.8853, 0.272, -0.8094, 0.5205, 0.272, -0.8094, 0.5205, 0.272, -0.8094, 0.5205, 0.272, -0.8094, 0.5205, -0.9126, -0.4077, 0.03034, -0.9126, -0.4077, 0.03034, -0.9126, -0.4077, 0.03034, -0.9126, -0.4077, 0.03034, 0.372, -0.9199, 0.1239, 0.372, -0.9199, 0.1239, 0.372, -0.9199, 0.1239, 0.372, -0.9199, 0.1239, -0.4139, -0.9086, 0.05576, -0.4139, -0.9086, 0.05576, -0.4139, -0.9086, 0.05576, -0.4139, -0.9086, 0.05576, -0.04488, 0.9978, 0.04906, -0.04488, 0.9978, 0.04906, -0.04488, 0.9978, 0.04906, -0.04488, 0.9978, 0.04906, 0.9902, 0.007197, -0.1395, 0.9902, 0.007197, -0.1395, 0.9902, 0.007197, -0.1395, 0.9902, 0.007197, -0.1395, -0.5869, 0.8095, 0.01645, -0.5869, 0.8095, 0.01645, -0.5869, 0.8095, 0.01645, -0.5869, 0.8095, 0.01645, -0.9235, -0.3821, 0.03244, -0.9235, -0.3821, 0.03244, -0.9235, -0.3821, 0.03244, -0.9235, -0.3821, 0.03244, 0.07309, 0.9936, 0.08642, 0.07309, 0.9936, 0.08642, 0.07309, 0.9936, 0.08642, 0.07309, 0.9936, 0.08642, 0.9995, 0.01585, -0.02824, 0.9995, 0.01585, -0.02824, 0.9995, 0.01585, -0.02824, 0.9995, 0.01585, -0.02824, -0.5661, 0.8243, 0.001435, -0.5661, 0.8243, 0.001435, -0.5661, 0.8243, 0.001435, -0.5661, 0.8243, 0.001435, -0.9227, -0.3841, 0.03335, -0.9227, -0.3841, 0.03335, -0.9227, -0.3841, 0.03335, -0.9227, -0.3841, 0.03335, 0.1583, 0.987, -0.02766, 0.1583, 0.987, -0.02766, 0.1583, 0.987, -0.02766, 0.1583, 0.987, -0.02766, 0.9972, -0.03418, 0.06585, 0.9972, -0.03418, 0.06585, 0.9972, -0.03418, 0.06585, 0.9972, -0.03418, 0.06585, -0.5928, 0.8018, 0.07551, -0.5928, 0.8018, 0.07551, -0.5928, 0.8018, 0.07551, -0.5928, 0.8018, 0.07551, -0.885, -0.4298, 0.1791, -0.885, -0.4298, 0.1791, -0.885, -0.4298, 0.1791, -0.885, -0.4298, 0.1791, 0.2073, 0.9721, 0.1094, 0.2073, 0.9721, 0.1094, 0.2073, 0.9721, 0.1094, 0.2073, 0.9721, 0.1094, 0.9885, -0.138, 0.0612, 0.9885, -0.138, 0.0612, 0.9885, -0.138, 0.0612, 0.9885, -0.138, 0.0612, -0.5888, 0.8076, 0.03385, -0.5888, 0.8076, 0.03385, -0.5888, 0.8076, 0.03385, -0.5888, 0.8076, 0.03385, -0.8891, -0.4576, 0.01004, -0.8891, -0.4576, 0.01004, -0.8891, -0.4576, 0.01004, -0.8891, -0.4576, 0.01004, 0.2931, 0.9487, 0.1188, 0.2931, 0.9487, 0.1188, 0.2931, 0.9487, 0.1188, 0.2931, 0.9487, 0.1188, 0.9761, -0.2173, -0.0008694, 0.9761, -0.2173, -0.0008694, 0.9761, -0.2173, -0.0008694, 0.9761, -0.2173, -0.0008694, -0.5458, 0.8379, 0.007444, -0.5458, 0.8379, 0.007444, -0.5458, 0.8379, 0.007444, -0.5458, 0.8379, 0.007444, -0.9031, -0.4293, 0.008953, -0.9031, -0.4293, 0.008953, -0.9031, -0.4293, 0.008953, -0.9031, -0.4293, 0.008953, 0.3256, 0.9381, 0.1179, 0.3256, 0.9381, 0.1179, 0.3256, 0.9381, 0.1179, 0.3256, 0.9381, 0.1179, 0.9584, -0.2836, 0.0325, 0.9584, -0.2836, 0.0325, 0.9584, -0.2836, 0.0325, 0.9584, -0.2836, 0.0325, -0.5525, 0.7638, 0.3337, -0.5525, 0.7638, 0.3337, -0.5525, 0.7638, 0.3337, -0.5525, 0.7638, 0.3337, -0.9213, -0.3887, -0.01097, -0.9213, -0.3887, -0.01097, -0.9213, -0.3887, -0.01097, -0.9213, -0.3887, -0.01097, 0.3756, 0.8917, 0.2527, 0.3756, 0.8917, 0.2527, 0.3756, 0.8917, 0.2527, 0.3756, 0.8917, 0.2527, 0.9263, -0.3456, -0.15, 0.9263, -0.3456, -0.15, 0.9263, -0.3456, -0.15, 0.9263, -0.3456, -0.15, -0.4864, 0.8719, 0.05653, -0.4864, 0.8719, 0.05653, -0.4864, 0.8719, 0.05653, -0.4864, 0.8719, 0.05653, -0.9492, -0.2921, 0.1172, -0.9492, -0.2921, 0.1172, -0.9492, -0.2921, 0.1172, -0.9492, -0.2921, 0.1172, 0.8633, -0.5016, 0.05585, 0.8633, -0.5016, 0.05585, 0.8633, -0.5016, 0.05585, 0.8633, -0.5016, 0.05585, -0.923, -0.2628, 0.2809, -0.923, -0.2628, 0.2809, -0.923, -0.2628, 0.2809, -0.923, -0.2628, 0.2809, -0.5091, -0.8096, 0.2921, -0.5091, -0.8096, 0.2921, -0.5091, -0.8096, 0.2921, -0.5091, -0.8096, 0.2921, -0.3799, -0.9243, 0.03635, -0.3799, -0.9243, 0.03635, -0.3799, -0.9243, 0.03635, -0.3799, -0.9243, 0.03635, -0.1844, -0.9826, -0.02115, -0.1844, -0.9826, -0.02115, -0.1844, -0.9826, -0.02115, -0.1844, -0.9826, -0.02115, -0.1527, -0.9878, -0.02941, -0.1527, -0.9878, -0.02941, -0.1527, -0.9878, -0.02941, -0.1527, -0.9878, -0.02941, -0.2083, -0.9775, 0.03354, -0.2083, -0.9775, 0.03354, -0.2083, -0.9775, 0.03354, -0.2083, -0.9775, 0.03354, -0.301, -0.9532, -0.02895, -0.301, -0.9532, -0.02895, -0.301, -0.9532, -0.02895, -0.301, -0.9532, -0.02895, -0.293, -0.9559, 0.01861, -0.293, -0.9559, 0.01861, -0.293, -0.9559, 0.01861, -0.293, -0.9559, 0.01861, -0.2986, -0.9412, 0.158, -0.2986, -0.9412, 0.158, -0.2986, -0.9412, 0.158, -0.2986, -0.9412, 0.158, 0.5304, -0.2503, 0.81, 0.5304, -0.2503, 0.81, 0.5304, -0.2503, 0.81, 0.5304, -0.2503, 0.81, -0.2728, 0.9612, 0.04064, -0.2728, 0.9612, 0.04064, -0.2728, 0.9612, 0.04064, -0.2728, 0.9612, 0.04064, 0.4572, 0.8892, -0.01577, 0.4572, 0.8892, -0.01577, 0.4572, 0.8892, -0.01577, 0.4572, 0.8892, -0.01577, -0.2337, -0.6518, 0.7215, -0.2337, -0.6518, 0.7215, -0.2337, -0.6518, 0.7215, -0.2337, -0.6518, 0.7215, 0.3649, 0.9306, -0.02982, 0.3649, 0.9306, -0.02982, 0.3649, 0.9306, -0.02982, 0.3649, 0.9306, -0.02982, -0.1348, 0.9891, 0.05851, -0.1348, 0.9891, 0.05851, -0.1348, 0.9891, 0.05851, -0.1348, 0.9891, 0.05851, -0.5238, 0.8383, 0.1514, -0.5238, 0.8383, 0.1514, -0.5238, 0.8383, 0.1514, -0.5238, 0.8383, 0.1514, 0.6239, 0.7809, -0.03027, 0.6239, 0.7809, -0.03027, 0.6239, 0.7809, -0.03027, 0.6239, 0.7809, -0.03027, -0.6777, 0.6881, 0.2592, -0.6777, 0.6881, 0.2592, -0.6777, 0.6881, 0.2592, -0.6777, 0.6881, 0.2592, -0.01929, 0.9177, 0.3968, -0.01929, 0.9177, 0.3968, -0.01929, 0.9177, 0.3968, -0.01929, 0.9177, 0.3968, 0.9868, 0.009086, 0.1616, 0.9868, 0.009086, 0.1616, 0.9868, 0.009086, 0.1616, 0.9868, 0.009086, 0.1616, 0.4086, -0.8952, 0.1781, 0.4086, -0.8952, 0.1781, 0.4086, -0.8952, 0.1781, 0.4086, -0.8952, 0.1781, 0.4491, -0.8875, -0.1035, 0.4491, -0.8875, -0.1035, 0.4491, -0.8875, -0.1035, 0.4491, -0.8875, -0.1035, 0.4344, -0.9007, 0.01058, 0.4344, -0.9007, 0.01058, 0.4344, -0.9007, 0.01058, 0.4344, -0.9007, 0.01058, 0.4532, -0.8911, -0.02235, 0.4532, -0.8911, -0.02235, 0.4532, -0.8911, -0.02235, 0.4532, -0.8911, -0.02235, 0.5105, -0.8562, 0.08006, 0.5105, -0.8562, 0.08006, 0.5105, -0.8562, 0.08006, 0.5105, -0.8562, 0.08006, 0.5139, -0.8536, 0.08515, 0.5139, -0.8536, 0.08515, 0.5139, -0.8536, 0.08515, 0.5139, -0.8536, 0.08515, 0.4742, -0.8745, -0.1021, 0.4742, -0.8745, -0.1021, 0.4742, -0.8745, -0.1021, 0.4742, -0.8745, -0.1021, 0.6288, -0.7717, 0.09517, 0.6288, -0.7717, 0.09517, 0.6288, -0.7717, 0.09517, 0.6288, -0.7717, 0.09517, -0.3766, -0.1572, 0.913, -0.3766, -0.1572, 0.913, -0.3766, -0.1572, 0.913, -0.3766, -0.1572, 0.913, 0.2538, -0.7183, 0.6478, 0.2538, -0.7183, 0.6478, 0.2538, -0.7183, 0.6478, 0.2538, -0.7183, 0.6478, -0.8994, -0.4363, 0.02774, -0.8994, -0.4363, 0.02774, -0.8994, -0.4363, 0.02774, -0.8994, -0.4363, 0.02774, 0.7274, -0.6731, 0.1337, 0.7274, -0.6731, 0.1337, 0.7274, -0.6731, 0.1337, 0.7274, -0.6731, 0.1337, -0.5421, -0.8152, 0.2039, -0.5421, -0.8152, 0.2039, -0.5421, -0.8152, 0.2039, -0.5421, -0.8152, 0.2039, 0.1937, -0.5999, 0.7763, 0.1937, -0.5999, 0.7763, 0.1937, -0.5999, 0.7763, 0.1937, -0.5999, 0.7763, -0.05304, -0.9897, 0.1329, -0.05304, -0.9897, 0.1329, -0.05304, -0.9897, 0.1329, -0.05304, -0.9897, 0.1329, 0.1509, -0.9885, 0.009617, 0.1509, -0.9885, 0.009617, 0.1509, -0.9885, 0.009617, 0.1509, -0.9885, 0.009617, -0.6597, -0.7486, -0.06663, -0.6597, -0.7486, -0.06663, -0.6597, -0.7486, -0.06663, -0.6597, -0.7486, -0.06663, 0.8378, -0.3351, -0.431, 0.8378, -0.3351, -0.431, 0.8378, -0.3351, -0.431, 0.8378, -0.3351, -0.431, -0.04438, -0.9988, 0.01918, -0.04438, -0.9988, 0.01918, -0.04438, -0.9988, 0.01918, -0.04438, -0.9988, 0.01918, -0.6323, -0.7739, -0.03563, -0.6323, -0.7739, -0.03563, -0.6323, -0.7739, -0.03563, -0.6323, -0.7739, -0.03563, -0.713, -0.6204, 0.3266, -0.713, -0.6204, 0.3266, -0.713, -0.6204, 0.3266, -0.713, -0.6204, 0.3266, -0.4729, -0.5954, 0.6495, -0.4729, -0.5954, 0.6495, -0.4729, -0.5954, 0.6495, -0.4729, -0.5954, 0.6495, -0.1097, -0.9913, 0.07317, -0.1097, -0.9913, 0.07317, -0.1097, -0.9913, 0.07317, -0.1097, -0.9913, 0.07317, 0.568, -0.623, -0.5378, 0.568, -0.623, -0.5378, 0.568, -0.623, -0.5378, 0.568, -0.623, -0.5378, -0.4816, -0.7036, 0.5224, -0.4816, -0.7036, 0.5224, -0.4816, -0.7036, 0.5224, -0.4816, -0.7036, 0.5224, -0.9682, 0.1389, -0.2083, -0.9682, 0.1389, -0.2083, -0.9682, 0.1389, -0.2083, -0.9682, 0.1389, -0.2083, -0.6104, -0.7901, 0.05623, -0.6104, -0.7901, 0.05623, -0.6104, -0.7901, 0.05623, -0.6104, -0.7901, 0.05623, -0.5019, 0.8551, 0.1296, -0.5019, 0.8551, 0.1296, -0.5019, 0.8551, 0.1296, -0.5019, 0.8551, 0.1296, -0.007654, 0.9893, 0.146, -0.007654, 0.9893, 0.146, -0.007654, 0.9893, 0.146, -0.007654, 0.9893, 0.146, 0.5354, 0.8306, 0.1527, 0.5354, 0.8306, 0.1527, 0.5354, 0.8306, 0.1527, 0.5354, 0.8306, 0.1527, 0.9998, 0.01114, 0.01714, 0.9998, 0.01114, 0.01714, 0.9998, 0.01114, 0.01714, 0.9998, 0.01114, 0.01714, 0.5117, -0.8587, 0.02755, 0.5117, -0.8587, 0.02755, 0.5117, -0.8587, 0.02755, 0.5117, -0.8587, 0.02755, -0.09975, -0.9924, 0.07239, -0.09975, -0.9924, 0.07239, -0.09975, -0.9924, 0.07239, -0.09975, -0.9924, 0.07239, 0.2442, -0.9687, -0.04482, 0.2442, -0.9687, -0.04482, 0.2442, -0.9687, -0.04482, 0.2442, -0.9687, -0.04482, 0.02115, -0.9997, 0.01384, 0.02115, -0.9997, 0.01384, 0.02115, -0.9997, 0.01384, 0.02115, -0.9997, 0.01384, 0.5219, -0.8351, -0.1739, 0.5219, -0.8351, -0.1739, 0.5219, -0.8351, -0.1739, 0.5219, -0.8351, -0.1739, 0.05294, 0.9942, 0.09319, 0.05294, 0.9942, 0.09319, 0.05294, 0.9942, 0.09319, 0.05294, 0.9942, 0.09319, 0.5967, 0.7885, 0.1492, 0.5967, 0.7885, 0.1492, 0.5967, 0.7885, 0.1492, 0.5967, 0.7885, 0.1492, 0.7228, 0.6777, 0.1353, 0.7228, 0.6777, 0.1353, 0.7228, 0.6777, 0.1353, 0.7228, 0.6777, 0.1353, 0.9637, 0.138, -0.2284, 0.9637, 0.138, -0.2284, 0.9637, 0.138, -0.2284, 0.9637, 0.138, -0.2284, 0.6813, -0.6265, 0.3785, 0.6813, -0.6265, 0.3785, 0.6813, -0.6265, 0.3785, 0.6813, -0.6265, 0.3785, -0.47, -0.6955, -0.5435, -0.47, -0.6955, -0.5435, -0.47, -0.6955, -0.5435, -0.47, -0.6955, -0.5435, 0.6777, 0.0776, 0.7312, 0.6777, 0.0776, 0.7312, 0.6777, 0.0776, 0.7312, 0.6777, 0.0776, 0.7312, 0.05956, 0.9829, 0.1744, 0.05956, 0.9829, 0.1744, 0.05956, 0.9829, 0.1744, 0.05956, 0.9829, 0.1744, 0.01248, -0.8307, 0.5565, 0.01248, -0.8307, 0.5565, 0.01248, -0.8307, 0.5565, 0.01248, -0.8307, 0.5565, 0.2056, -0.4126, -0.8874, 0.2056, -0.4126, -0.8874, 0.2056, -0.4126, -0.8874, 0.2056, -0.4126, -0.8874, 0.0389, -0.2038, 0.9782, 0.0389, -0.2038, 0.9782, 0.0389, -0.2038, 0.9782, 0.0389, -0.2038, 0.9782, -0.1186, 0.9204, 0.3726, -0.1186, 0.9204, 0.3726, -0.1186, 0.9204, 0.3726, -0.1186, 0.9204, 0.3726, -0.1511, -0.8311, 0.5353, -0.1511, -0.8311, 0.5353, -0.1511, -0.8311, 0.5353, -0.1511, -0.8311, 0.5353, 0.06994, -0.5181, -0.8524, 0.06994, -0.5181, -0.8524, 0.06994, -0.5181, -0.8524, 0.06994, -0.5181, -0.8524, -0.02525, -0.3129, 0.9494, -0.02525, -0.3129, 0.9494, -0.02525, -0.3129, 0.9494, -0.02525, -0.3129, 0.9494, -0.1859, 0.9188, 0.3482, -0.1859, 0.9188, 0.3482, -0.1859, 0.9188, 0.3482, -0.1859, 0.9188, 0.3482, -0.1556, -0.5234, -0.8378, -0.1556, -0.5234, -0.8378, -0.1556, -0.5234, -0.8378, -0.1556, -0.5234, -0.8378, -0.2805, 0.8952, 0.3463, -0.2805, 0.8952, 0.3463, -0.2805, 0.8952, 0.3463, -0.2805, 0.8952, 0.3463, -0.5226, 0.8245, -0.217, -0.5226, 0.8245, -0.217, -0.5226, 0.8245, -0.217, -0.5226, 0.8245, -0.217, -0.1128, 0.927, -0.3577, -0.1128, 0.927, -0.3577, -0.1128, 0.927, -0.3577, -0.1128, 0.927, -0.3577, 0.2859, 0.7813, -0.5548, 0.2859, 0.7813, -0.5548, 0.2859, 0.7813, -0.5548, 0.2859, 0.7813, -0.5548, -0.3914, 0.7297, -0.5607, -0.3914, 0.7297, -0.5607, -0.3914, 0.7297, -0.5607, -0.3914, 0.7297, -0.5607, -0.8651, -0.4842, -0.131, -0.8651, -0.4842, -0.131, -0.8651, -0.4842, -0.131, -0.8651, -0.4842, -0.131, 0.1792, -0.3876, 0.9042, 0.1792, -0.3876, 0.9042, 0.1792, -0.3876, 0.9042, 0.1792, -0.3876, 0.9042, 0.1755, -0.8514, 0.4942, 0.1755, -0.8514, 0.4942, 0.1755, -0.8514, 0.4942, 0.1755, -0.8514, 0.4942, -0.9393, 0.2753, -0.2048, -0.9393, 0.2753, -0.2048, -0.9393, 0.2753, -0.2048, -0.9393, 0.2753, -0.2048, 0.1807, -0.7994, 0.5729, 0.1807, -0.7994, 0.5729, 0.1807, -0.7994, 0.5729, 0.1807, -0.7994, 0.5729, 0.1066, -0.4789, 0.8714, 0.1066, -0.4789, 0.8714, 0.1066, -0.4789, 0.8714, 0.1066, -0.4789, 0.8714, -0.1186, 0.1162, 0.9861, -0.1186, 0.1162, 0.9861, -0.1186, 0.1162, 0.9861, -0.1186, 0.1162, 0.9861, 0.06529, -0.9917, 0.1107, 0.06529, -0.9917, 0.1107, 0.06529, -0.9917, 0.1107, 0.06529, -0.9917, 0.1107, -0.4748, 0.1069, -0.8736, -0.4748, 0.1069, -0.8736, -0.4748, 0.1069, -0.8736, -0.4748, 0.1069, -0.8736, 0.05191, 0.2449, -0.9682, 0.05191, 0.2449, -0.9682, 0.05191, 0.2449, -0.9682, 0.05191, 0.2449, -0.9682, 0.4154, 0.3529, -0.8384, 0.4154, 0.3529, -0.8384, 0.4154, 0.3529, -0.8384, 0.4154, 0.3529, -0.8384, 0.318, -0.1887, 0.9291, 0.318, -0.1887, 0.9291, 0.318, -0.1887, 0.9291, 0.318, -0.1887, 0.9291, -0.9435, 0.2123, 0.2543, -0.9435, 0.2123, 0.2543, -0.9435, 0.2123, 0.2543, -0.9435, 0.2123, 0.2543, -0.8805, 0.003622, -0.474, -0.8805, 0.003622, -0.474, -0.8805, 0.003622, -0.474, -0.8805, 0.003622, -0.474, 0.4629, 0.8791, -0.1139, 0.4629, 0.8791, -0.1139, 0.4629, 0.8791, -0.1139, 0.4629, 0.8791, -0.1139, 0.4646, 0.8855, -0.01106, 0.4646, 0.8855, -0.01106, 0.4646, 0.8855, -0.01106, 0.4646, 0.8855, -0.01106, 0.4897, -0.8542, -0.1747, 0.4897, -0.8542, -0.1747, 0.4897, -0.8542, -0.1747, 0.4897, -0.8542, -0.1747, -0.6279, -0.6743, -0.3887, -0.6279, -0.6743, -0.3887, -0.6279, -0.6743, -0.3887, -0.6279, -0.6743, -0.3887, -0.4207, 0.9056, -0.05449, -0.4207, 0.9056, -0.05449, -0.4207, 0.9056, -0.05449, -0.4207, 0.9056, -0.05449, -0.06717, 0.9882, -0.1376, -0.06717, 0.9882, -0.1376, -0.06717, 0.9882, -0.1376, -0.06717, 0.9882, -0.1376, 0.2977, 0.9333, -0.2009, 0.2977, 0.9333, -0.2009, 0.2977, 0.9333, -0.2009, 0.2977, 0.9333, -0.2009, -0.7105, 0.7037, 0.002624, -0.7105, 0.7037, 0.002624, -0.7105, 0.7037, 0.002624, -0.7105, 0.7037, 0.002624, -0.8209, 0.5219, 0.2318, -0.8209, 0.5219, 0.2318, -0.8209, 0.5219, 0.2318, -0.8209, 0.5219, 0.2318, 0.9214, -0.3662, -0.1305, 0.9214, -0.3662, -0.1305, 0.9214, -0.3662, -0.1305, 0.9214, -0.3662, -0.1305, -0.5443, -0.8375, 0.04859, -0.5443, -0.8375, 0.04859, -0.5443, -0.8375, 0.04859, -0.5443, -0.8375, 0.04859, 0.8832, 0.4215, 0.2054, 0.8832, 0.4215, 0.2054, 0.8832, 0.4215, 0.2054, 0.8832, 0.4215, 0.2054, -0.5534, -0.8245, -0.1177, -0.5534, -0.8245, -0.1177, -0.5534, -0.8245, -0.1177, -0.5534, -0.8245, -0.1177, -0.2597, -0.8907, -0.3731, -0.2597, -0.8907, -0.3731, -0.2597, -0.8907, -0.3731, -0.2597, -0.8907, -0.3731, 0.8538, 0.5047, -0.1279, 0.8538, 0.5047, -0.1279, 0.8538, 0.5047, -0.1279, 0.8538, 0.5047, -0.1279, -0.8954, -0.4087, -0.1769, -0.8954, -0.4087, -0.1769, -0.8954, -0.4087, -0.1769, -0.8954, -0.4087, -0.1769, 0.005233, -0.9672, 0.2538, 0.005233, -0.9672, 0.2538, 0.005233, -0.9672, 0.2538, 0.005233, -0.9672, 0.2538, -0.09047, -0.9873, 0.1304, -0.09047, -0.9873, 0.1304, -0.09047, -0.9873, 0.1304, -0.09047, -0.9873, 0.1304, -0.6686, -0.7423, 0.04383, -0.6686, -0.7423, 0.04383, -0.6686, -0.7423, 0.04383, -0.6686, -0.7423, 0.04383, -0.1928, -0.9744, 0.1154, -0.1928, -0.9744, 0.1154, -0.1928, -0.9744, 0.1154, -0.1928, -0.9744, 0.1154, -0.01514, -0.9735, -0.2283, -0.01514, -0.9735, -0.2283, -0.01514, -0.9735, -0.2283, -0.01514, -0.9735, -0.2283, 0.4644, -0.8381, -0.2863, 0.4644, -0.8381, -0.2863, 0.4644, -0.8381, -0.2863, 0.4644, -0.8381, -0.2863, 0.3662, -0.6133, -0.6998, 0.3662, -0.6133, -0.6998, 0.3662, -0.6133, -0.6998, 0.3662, -0.6133, -0.6998, 0.925, 0.1671, -0.3414, 0.925, 0.1671, -0.3414, 0.925, 0.1671, -0.3414, 0.925, 0.1671, -0.3414, 0.8206, 0.2339, -0.5214, 0.8206, 0.2339, -0.5214, 0.8206, 0.2339, -0.5214, 0.8206, 0.2339, -0.5214, -0.928, 0.3093, -0.2078, -0.928, 0.3093, -0.2078, -0.928, 0.3093, -0.2078, -0.928, 0.3093, -0.2078, -0.1561, -0.9572, -0.2438, -0.1561, -0.9572, -0.2438, -0.1561, -0.9572, -0.2438, -0.1561, -0.9572, -0.2438, -0.1265, -0.9875, -0.0942, -0.1265, -0.9875, -0.0942, -0.1265, -0.9875, -0.0942, -0.1265, -0.9875, -0.0942, -0.3566, -0.905, -0.2319, -0.3566, -0.905, -0.2319, -0.3566, -0.905, -0.2319, -0.3566, -0.905, -0.2319, -0.1798, -0.9827, 0.04379, -0.1798, -0.9827, 0.04379, -0.1798, -0.9827, 0.04379, -0.1798, -0.9827, 0.04379, -0.5828, -0.8107, 0.05631, -0.5828, -0.8107, 0.05631, -0.5828, -0.8107, 0.05631, -0.5828, -0.8107, 0.05631, -0.991, 0.1221, 0.05537, -0.991, 0.1221, 0.05537, -0.991, 0.1221, 0.05537, -0.991, 0.1221, 0.05537, -0.5138, -0.6552, -0.5539, -0.5138, -0.6552, -0.5539, -0.5138, -0.6552, -0.5539, -0.5138, -0.6552, -0.5539, 0.02208, 0.05332, -0.9983, 0.02208, 0.05332, -0.9983, 0.02208, 0.05332, -0.9983, 0.02208, 0.05332, -0.9983, 0.02208, 0.05332, -0.9983, 0.02208, 0.05332, -0.9983, 0.02208, 0.05332, -0.9983, 0.02208, 0.05332, -0.9983, -0.02871, 0.905, -0.4244, -0.02871, 0.905, -0.4244, -0.02871, 0.905, -0.4244, -0.02871, 0.905, -0.4244, -0.4441, 0.7471, -0.4945, -0.4441, 0.7471, -0.4945, -0.4441, 0.7471, -0.4945, -0.4441, 0.7471, -0.4945, 0.4768, -0.6995, -0.5324, 0.4768, -0.6995, -0.5324, 0.4768, -0.6995, -0.5324, 0.4768, -0.6995, -0.5324, -0.8, 0.04082, -0.5985, -0.8, 0.04082, -0.5985, -0.8, 0.04082, -0.5985, -0.8, 0.04082, -0.5985, 0.8406, 0.02823, -0.5409, 0.8406, 0.02823, -0.5409, 0.8406, 0.02823, -0.5409, 0.8406, 0.02823, -0.5409, 0.4986, 0.7194, -0.4837, 0.4986, 0.7194, -0.4837, 0.4986, 0.7194, -0.4837, 0.4986, 0.7194, -0.4837, -0.1773, -0.8386, -0.5151, -0.1773, -0.8386, -0.5151, -0.1773, -0.8386, -0.5151, -0.1773, -0.8386, -0.5151])] * 3)])
arm_armature_005 = bpy.data.armatures.new('Armature.005')  # bones are not reproduced

# ---- objects
ob_b = bpy.data.objects.new('B', arm_armature_005)
ob_mesh_003 = bpy.data.objects.new('mesh.003', me_untitled_005)

# ---- transforms, parenting, visibility, modifiers, constraints
ob_b.location = (0.0, 0.0, 0.0)
ob_b.show_in_front = True
ob_b.lineart.crease_threshold = 0.0
ob_mesh_003.parent = ob_b
ob_mesh_003.location = (0.0, 0.0, 0.0)
ob_mesh_003.scale = (0.121, 0.121, 0.121)
ob_mesh_003.color = (0.8, 0.8, 0.8, 1.0)
ob_mesh_003.lineart.crease_threshold = 0.0
_vg = ob_mesh_003.vertex_groups.new(name='Wrist')
_vg = ob_mesh_003.vertex_groups.new(name='Thumb_1')
_vg = ob_mesh_003.vertex_groups.new(name='Thumb_2')
_vg = ob_mesh_003.vertex_groups.new(name='Thumb_3')
_vg = ob_mesh_003.vertex_groups.new(name='Index_1')
_vg = ob_mesh_003.vertex_groups.new(name='Index_2')
_vg = ob_mesh_003.vertex_groups.new(name='Index_3')
_vg = ob_mesh_003.vertex_groups.new(name='Index_4')
_vg = ob_mesh_003.vertex_groups.new(name='Middle_1')
_vg = ob_mesh_003.vertex_groups.new(name='Middle_2')
_vg = ob_mesh_003.vertex_groups.new(name='Middle_3')
_vg = ob_mesh_003.vertex_groups.new(name='Middle_4')
_vg = ob_mesh_003.vertex_groups.new(name='Ring_1')
_vg = ob_mesh_003.vertex_groups.new(name='Ring_2')
_vg = ob_mesh_003.vertex_groups.new(name='Ring_3')
_vg = ob_mesh_003.vertex_groups.new(name='Ring_4')
_vg = ob_mesh_003.vertex_groups.new(name='Little_1')
_vg = ob_mesh_003.vertex_groups.new(name='Little_2')
_vg = ob_mesh_003.vertex_groups.new(name='Little_3')
_vg = ob_mesh_003.vertex_groups.new(name='Little_4')

# ---- collection membership
col_b.objects.link(ob_b)
col_b.objects.link(ob_mesh_003)

# ---- scene / render settings (as saved in the file)
scene.frame_start = 1; scene.frame_end = 250; scene.frame_set(1)
scene.render.engine = 'BLENDER_EEVEE_NEXT'
scene.cycles.sampling_pattern = 'TABULATED_SOBOL'
scene.view_settings.view_transform = 'Filmic'
bpy.context.view_layer.update()

# ---- added for rendering (the .blend has no active camera and no usable light): camera, sun
cam_auto = bpy.data.cameras.new('AutoCamera')
cam_auto.lens = 50.0
cam_auto.sensor_width = 36.0
cam_auto.clip_end = 1000.0
ob_auto_camera = bpy.data.objects.new('AutoCamera', cam_auto)
scene.collection.objects.link(ob_auto_camera)
ob_auto_camera.location = (13.9496, -16.893, 18.0683)
ob_auto_camera.rotation_euler = (1.09748, -7.21219e-08, 0.694738)
scene.camera = ob_auto_camera
light_auto_sun = bpy.data.lights.new('AutoSun', 'SUN')
light_auto_sun.energy = 3.0
light_auto_sun.angle = 0.0523599
ob_auto_sun = bpy.data.objects.new('AutoSun', light_auto_sun)
scene.collection.objects.link(ob_auto_sun)
ob_auto_sun.rotation_euler = (0.872665, 0.174533, 0.523599)
bpy.context.view_layer.update()
